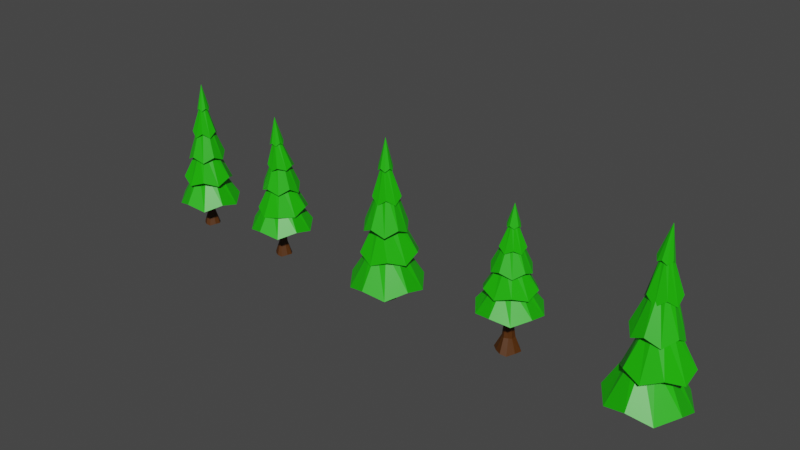 # Source: treesVersion3.blend  (saved by Blender 2.81.16; exported with 4.5.12 LTS)
import bpy
from mathutils import Matrix  # noqa: F401  (used for matrix-valued properties, if any)

bpy.ops.wm.read_factory_settings(use_empty=True)
scene = bpy.context.scene
scene.name = 'Scene'

# ---- collections
col_collection = bpy.data.collections.new('Collection'); scene.collection.children.link(col_collection)

# ---- materials (node trees are filled in below, after node groups)
mat_leafsmaterial1 = bpy.data.materials.new('LeafsMaterial1')
mat_leafsmaterial1.use_transparent_shadow = False
mat_treematerial1 = bpy.data.materials.new('TreeMaterial1')
mat_treematerial1.alpha_threshold = 0.0
mat_treematerial1.use_transparent_shadow = False
mat_treematerial1.line_color = (0.0, 0.0, 0.0, 1.0)

# ---- material node trees
mat_leafsmaterial1.use_nodes = True; mat_leafsmaterial1.node_tree.nodes.clear()
_N = mat_leafsmaterial1.node_tree.nodes; _L = mat_leafsmaterial1.node_tree.links
n0 = _N.new('ShaderNodeOutputMaterial'); n0.name = 'Material Output'; n0.location = (300, 300)
n1 = _N.new('ShaderNodeBsdfPrincipled'); n1.name = 'Principled BSDF'; n1.location = (10, 300)
n1.distribution = 'GGX'
n1.subsurface_method = 'BURLEY'
n1.inputs[0].default_value = (0.07564, 0.02217, 0.0, 1.0)
n1.inputs[3].default_value = 1.45
n1.inputs[27].default_value = (0.0, 0.0, 0.0, 1.0)
n1.inputs[28].default_value = 1.0
_L.new(n1.outputs[0], n0.inputs[0])
n0.is_active_output = True
mat_treematerial1.use_nodes = True; mat_treematerial1.node_tree.nodes.clear()
_N = mat_treematerial1.node_tree.nodes; _L = mat_treematerial1.node_tree.links
n0 = _N.new('ShaderNodeOutputMaterial'); n0.name = 'Material Output'; n0.location = (300, 300)
n1 = _N.new('ShaderNodeBsdfPrincipled'); n1.name = 'Principled BSDF'; n1.location = (10, 300)
n1.distribution = 'GGX'
n1.subsurface_method = 'BURLEY'
n1.inputs[0].default_value = (0.01299, 0.4878, 0.0, 1.0)
n1.inputs[2].default_value = 0.4
n1.inputs[3].default_value = 1.45
n1.inputs[27].default_value = (0.0, 0.0, 0.0, 1.0)
n1.inputs[28].default_value = 1.0
_L.new(n1.outputs[0], n0.inputs[0])
n0.is_active_output = True

# ---- world
world_world = bpy.data.worlds.new('World'); scene.world = world_world
world_world.use_nodes = True; world_world.node_tree.nodes.clear()
_N = world_world.node_tree.nodes; _L = world_world.node_tree.links
n0 = _N.new('ShaderNodeOutputWorld'); n0.name = 'World Output'; n0.location = (300, 300)
n1 = _N.new('ShaderNodeBackground'); n1.name = 'Background'; n1.location = (10, 300)
n1.inputs[0].default_value = (0.05088, 0.05088, 0.05088, 1.0)
_L.new(n1.outputs[0], n0.inputs[0])
n0.is_active_output = True
world_world.color = (0.05088, 0.05088, 0.05088)
world_world.use_sun_shadow = False
world_world.sun_shadow_jitter_overblur = 0.0

# ---- meshes
me_tree19 = bpy.data.meshes.new('tree19')
me_tree19.from_pydata([(0.001014, 0.2914, -0.03689), (1.71e-08, 0.09745, 1.227), (0.1508, 0.2263, -0.0416), (0.05728, 0.07884, 1.227), (0.2853, 0.07837, -0.01539), (0.09268, 0.03011, 1.227), (0.2412, -0.07837, -0.01539), (0.09268, -0.03011, 1.227), (0.1329, -0.2371, -0.05106), (0.05728, -0.07884, 1.227), (-4.935e-09, -0.2806, -0.01539), (8.576e-09, -0.09745, 1.227), (-0.1491, -0.2052, -0.01539), (-0.05728, -0.07884, 1.227), (-0.2755, -0.09306, -0.01539), (-0.09268, -0.03011, 1.227), (-0.2801, 0.09054, -0.03929), (-0.09268, 0.03011, 1.227), (-0.1639, 0.2125, -0.03891), (-0.05728, 0.07884, 1.227), (-0.007209, 0.1536, 0.422), (0.07856, 0.1127, 0.3929), (0.1371, 0.05884, 0.4235), (0.1258, -0.04569, 0.4124), (0.07701, -0.106, 0.4279), (-0.01014, -0.1456, 0.4279), (-0.07701, -0.106, 0.4279), (-0.1246, -0.04049, 0.4279), (-0.1246, 0.04049, 0.4279), (-0.07701, 0.106, 0.4279), (1.757e-08, 0.09405, 0.8842), (0.05528, 0.07609, 0.8842), (0.08944, 0.02906, 0.8842), (0.08944, -0.02906, 0.8842), (0.05528, -0.07609, 0.8842), (9.347e-09, -0.09405, 0.8842), (-0.05528, -0.07609, 0.8842), (-0.08944, -0.02906, 0.8842), (-0.08944, 0.02906, 0.8842), (-0.05528, 0.07609, 0.8842), (0.0, 1.0, 0.8199), (2.98e-08, 0.0, 5.0), (0.5878, 0.809, 1.0), (0.0, 0.0, 5.0), (0.9511, 0.309, 0.8199), (5.96e-08, 0.0, 5.0), (0.9511, -0.309, 1.0), (0.0, 0.0, 5.0), (0.5878, -0.809, 0.8199), (5.96e-08, 0.0, 5.0), (-8.742e-08, -1.0, 1.0), (2.98e-08, 0.0, 5.0), (-0.5878, -0.809, 0.8199), (0.0, 0.0, 5.0), (-0.9511, -0.309, 1.0), (0.0, 0.0, 5.0), (-0.9511, 0.309, 0.8199), (0.0, 0.0, 5.0), (-0.5878, 0.809, 1.0), (5.96e-08, 0.0, 5.0), (5.96e-09, 0.8, 1.837), (1.192e-08, 0.6, 2.42), (1.788e-08, 0.4, 3.4), (2.384e-08, 0.2, 4.11), (0.1176, 0.1618, 4.2), (0.2351, 0.3236, 3.22), (0.3527, 0.4854, 2.6), (0.4702, 0.6472, 1.62), (0.1902, 0.0618, 4.11), (0.3804, 0.1236, 3.4), (0.5706, 0.1854, 2.42), (0.7608, 0.2472, 1.8), (0.1902, -0.0618, 4.2), (0.3804, -0.1236, 3.22), (0.5706, -0.1854, 2.6), (0.7608, -0.2472, 1.62), (0.1176, -0.1618, 4.11), (0.2351, -0.3236, 3.4), (0.3527, -0.4854, 2.42), (0.4702, -0.6472, 1.8), (6.357e-09, -0.2, 4.2), (-1.709e-08, -0.4, 3.22), (-4.053e-08, -0.6, 2.6), (-6.398e-08, -0.8, 1.62), (-0.1176, -0.1618, 4.11), (-0.2351, -0.3236, 3.4), (-0.3527, -0.4854, 2.42), (-0.4702, -0.6472, 1.8), (-0.1902, -0.0618, 4.2), (-0.3804, -0.1236, 3.22), (-0.5706, -0.1854, 2.6), (-0.7608, -0.2472, 1.62), (-0.1902, 0.0618, 4.129), (-0.3804, 0.1236, 3.4), (-0.5706, 0.1854, 2.42), (-0.7608, 0.2472, 1.8), (-0.1176, 0.1618, 4.2), (-0.2351, 0.3236, 3.22), (-0.3527, 0.4854, 2.6), (-0.4702, 0.6472, 1.62), (0.2379, 0.3275, 1.962), (0.385, 0.1251, 1.962), (0.385, -0.1251, 1.962), (0.2379, -0.3275, 1.962), (-2.63e-08, -0.4048, 1.962), (-0.2379, -0.3275, 1.962), (-0.385, -0.1251, 1.962), (-0.385, 0.1251, 1.962), (-0.2379, 0.3275, 1.962), (9.083e-09, 0.4048, 1.962), (1.172e-08, 0.3069, 2.745), (0.1804, 0.2483, 2.745), (0.2919, 0.09483, 2.745), (0.2919, -0.09483, 2.745), (0.1804, -0.2483, 2.745), (-1.511e-08, -0.3069, 2.745), (-0.1804, -0.2483, 2.745), (-0.2919, -0.09483, 2.745), (-0.2919, 0.09483, 2.745), (-0.1804, 0.2483, 2.745), (1.631e-08, 0.2026, 3.645), (0.1191, 0.1639, 3.645), (0.1927, 0.0626, 3.645), (0.1927, -0.0626, 3.645), (0.1191, -0.1639, 3.645), (-1.395e-09, -0.2026, 3.645), (-0.1191, -0.1639, 3.645), (-0.1927, -0.0626, 3.645), (-0.1927, 0.0626, 3.645), (-0.1191, 0.1639, 3.645), (2.286e-08, 0.108, 4.251), (0.06346, 0.08735, 4.251), (0.1027, 0.03336, 4.251), (0.1027, -0.03336, 4.251), (0.06346, -0.08735, 4.251), (1.342e-08, -0.108, 4.251), (-0.06346, -0.08735, 4.251), (-0.1027, -0.03336, 4.251), (-0.1027, 0.03336, 4.251), (-0.06346, 0.08735, 4.251)], [], [(30, 1, 3, 31), (31, 3, 5, 32), (32, 5, 7, 33), (33, 7, 9, 34), (34, 9, 11, 35), (35, 11, 13, 36), (36, 13, 15, 37), (37, 15, 17, 38), (3, 1, 19, 17, 15, 13, 11, 9, 7, 5), (38, 17, 19, 39), (39, 19, 1, 30), (0, 2, 4, 6, 8, 10, 12, 14, 16, 18), (18, 29, 20, 0), (16, 28, 29, 18), (14, 27, 28, 16), (12, 26, 27, 14), (10, 25, 26, 12), (8, 24, 25, 10), (6, 23, 24, 8), (4, 22, 23, 6), (2, 21, 22, 4), (0, 20, 21, 2), (29, 39, 30, 20), (28, 38, 39, 29), (27, 37, 38, 28), (26, 36, 37, 27), (25, 35, 36, 26), (24, 34, 35, 25), (23, 33, 34, 24), (22, 32, 33, 23), (21, 31, 32, 22), (20, 30, 31, 21), (63, 41, 43, 64), (64, 43, 45, 68), (68, 45, 47, 72), (72, 47, 49, 76), (76, 49, 51, 80), (80, 51, 53, 84), (84, 53, 55, 88), (88, 55, 57, 92), (43, 41, 59, 57, 55, 53, 51, 49, 47, 45), (92, 57, 59, 96), (96, 59, 41, 63), (40, 42, 44, 46, 48, 50, 52, 54, 56, 58), (108, 99, 60, 109), (119, 98, 61, 110), (129, 97, 62, 120), (139, 96, 63, 130), (107, 95, 99, 108), (118, 94, 98, 119), (128, 93, 97, 129), (138, 92, 96, 139), (106, 91, 95, 107), (117, 90, 94, 118), (127, 89, 93, 128), (137, 88, 92, 138), (105, 87, 91, 106), (116, 86, 90, 117), (126, 85, 89, 127), (136, 84, 88, 137), (104, 83, 87, 105), (115, 82, 86, 116), (125, 81, 85, 126), (135, 80, 84, 136), (103, 79, 83, 104), (114, 78, 82, 115), (124, 77, 81, 125), (134, 76, 80, 135), (102, 75, 79, 103), (113, 74, 78, 114), (123, 73, 77, 124), (133, 72, 76, 134), (101, 71, 75, 102), (112, 70, 74, 113), (122, 69, 73, 123), (132, 68, 72, 133), (100, 67, 71, 101), (111, 66, 70, 112), (121, 65, 69, 122), (131, 64, 68, 132), (109, 60, 67, 100), (110, 61, 66, 111), (120, 62, 65, 121), (130, 63, 64, 131), (40, 109, 100, 42), (42, 100, 101, 44), (44, 101, 102, 46), (46, 102, 103, 48), (48, 103, 104, 50), (50, 104, 105, 52), (52, 105, 106, 54), (54, 106, 107, 56), (56, 107, 108, 58), (58, 108, 109, 40), (60, 110, 111, 67), (67, 111, 112, 71), (71, 112, 113, 75), (75, 113, 114, 79), (79, 114, 115, 83), (83, 115, 116, 87), (87, 116, 117, 91), (91, 117, 118, 95), (95, 118, 119, 99), (99, 119, 110, 60), (61, 120, 121, 66), (66, 121, 122, 70), (70, 122, 123, 74), (74, 123, 124, 78), (78, 124, 125, 82), (82, 125, 126, 86), (86, 126, 127, 90), (90, 127, 128, 94), (94, 128, 129, 98), (98, 129, 120, 61), (62, 130, 131, 65), (65, 131, 132, 69), (69, 132, 133, 73), (73, 133, 134, 77), (77, 134, 135, 81), (81, 135, 136, 85), (85, 136, 137, 89), (89, 137, 138, 93), (93, 138, 139, 97), (97, 139, 130, 62)])
me_tree19.polygons.foreach_set('material_index', [0, 0, 0, 0, 0, 0, 0, 0, 0, 0, 0, 0, 0, 0, 0, 0, 0, 0, 0, 0, 0, 0, 0, 0, 0, 0, 0, 0, 0, 0, 0, 0, 1, 1, 1, 1, 1, 1, 1, 1, 1, 1, 1, 1, 1, 1, 1, 1, 1, 1, 1, 1, 1, 1, 1, 1, 1, 1, 1, 1, 1, 1, 1, 1, 1, 1, 1, 1, 1, 1, 1, 1, 1, 1, 1, 1, 1, 1, 1, 1, 1, 1, 1, 1, 1, 1, 1, 1, 1, 1, 1, 1, 1, 1, 1, 1, 1, 1, 1, 1, 1, 1, 1, 1, 1, 1, 1, 1, 1, 1, 1, 1, 1, 1, 1, 1, 1, 1, 1, 1, 1, 1, 1, 1])
_uv = me_tree19.uv_layers.new(name='UVMap')
_uv.uv.foreach_set('vector', [1.0, 0.8621, 1.0, 1.0, 0.9, 1.0, 0.9, 0.8621, 0.9, 0.8621, 0.9, 1.0, 0.8, 1.0, 0.8, 0.8621, 0.8, 0.8621, 0.8, 1.0, 0.7, 1.0, 0.7, 0.8621, 0.7, 0.8621, 0.7, 1.0, 0.6, 1.0, 0.6, 0.8621, 0.6, 0.8621, 0.6, 1.0, 0.5, 1.0, 0.5, 0.8621, 0.5, 0.8621, 0.5, 1.0, 0.4, 1.0, 0.4, 0.8621, 0.4, 0.8621, 0.4, 1.0, 0.3, 1.0, 0.3, 0.8621, 0.3, 0.8621, 0.3, 1.0, 0.2, 1.0, 0.2, 0.8621, 0.3911, 0.4442, 0.25, 0.49, 0.1089, 0.4442, 0.02175, 0.3242, 0.02175, 0.1758, 0.1089, 0.05584, 0.25, 0.01, 0.3911, 0.05584, 0.4783, 0.1758, 0.4783, 0.3242, 0.2, 0.8621, 0.2, 1.0, 0.1, 1.0, 0.1, 0.8621, 0.1, 0.8621, 0.1, 1.0, -7.451e-08, 1.0, -7.451e-08, 0.8621, 0.75, 0.49, 0.8911, 0.4442, 0.9783, 0.3242, 0.9783, 0.1758, 0.8911, 0.05584, 0.75, 0.01, 0.6089, 0.05584, 0.5217, 0.1758, 0.5217, 0.3242, 0.6089, 0.4442, 0.1, 0.5, 0.1, 0.6784, -7.451e-08, 0.6784, -7.451e-08, 0.5, 0.2, 0.5, 0.2, 0.6784, 0.1, 0.6784, 0.1, 0.5, 0.3, 0.5, 0.3, 0.6784, 0.2, 0.6784, 0.2, 0.5, 0.4, 0.5, 0.4, 0.6784, 0.3, 0.6784, 0.3, 0.5, 0.5, 0.5, 0.5, 0.6784, 0.4, 0.6784, 0.4, 0.5, 0.6, 0.5, 0.6, 0.6784, 0.5, 0.6784, 0.5, 0.5, 0.7, 0.5, 0.7, 0.6784, 0.6, 0.6784, 0.6, 0.5, 0.8, 0.5, 0.8, 0.6784, 0.7, 0.6784, 0.7, 0.5, 0.9, 0.5, 0.9, 0.6784, 0.8, 0.6784, 0.8, 0.5, 1.0, 0.5, 1.0, 0.6784, 0.9, 0.6784, 0.9, 0.5, 0.1, 0.6784, 0.1, 0.8621, -7.451e-08, 0.8621, -7.451e-08, 0.6784, 0.2, 0.6784, 0.2, 0.8621, 0.1, 0.8621, 0.1, 0.6784, 0.3, 0.6784, 0.3, 0.8621, 0.2, 0.8621, 0.2, 0.6784, 0.4, 0.6784, 0.4, 0.8621, 0.3, 0.8621, 0.3, 0.6784, 0.5, 0.6784, 0.5, 0.8621, 0.4, 0.8621, 0.4, 0.6784, 0.6, 0.6784, 0.6, 0.8621, 0.5, 0.8621, 0.5, 0.6784, 0.7, 0.6784, 0.7, 0.8621, 0.6, 0.8621, 0.6, 0.6784, 0.8, 0.6784, 0.8, 0.8621, 0.7, 0.8621, 0.7, 0.6784, 0.9, 0.6784, 0.9, 0.8621, 0.8, 0.8621, 0.8, 0.6784, 1.0, 0.6784, 1.0, 0.8621, 0.9, 0.8621, 0.9, 0.6784, 1.0, 0.9, 1.0, 1.0, 0.9, 1.0, 0.9, 0.9, 0.9, 0.9, 0.9, 1.0, 0.8, 1.0, 0.8, 0.9, 0.8, 0.9, 0.8, 1.0, 0.7, 1.0, 0.7, 0.9, 0.7, 0.9, 0.7, 1.0, 0.6, 1.0, 0.6, 0.9, 0.6, 0.9, 0.6, 1.0, 0.5, 1.0, 0.5, 0.9, 0.5, 0.9, 0.5, 1.0, 0.4, 1.0, 0.4, 0.9, 0.4, 0.9, 0.4, 1.0, 0.3, 1.0, 0.3, 0.9, 0.3, 0.9, 0.3, 1.0, 0.2, 1.0, 0.2, 0.9, 0.3911, 0.4442, 0.25, 0.49, 0.1089, 0.4442, 0.02175, 0.3242, 0.02175, 0.1758, 0.1089, 0.05584, 0.25, 0.01, 0.3911, 0.05584, 0.4783, 0.1758, 0.4783, 0.3242, 0.2, 0.9, 0.2, 1.0, 0.1, 1.0, 0.1, 0.9, 0.1, 0.9, 0.1, 1.0, -7.451e-08, 1.0, -7.451e-08, 0.9, 0.75, 0.49, 0.8911, 0.4442, 0.9783, 0.3242, 0.9783, 0.1758, 0.8911, 0.05584, 0.75, 0.01, 0.6089, 0.05584, 0.5217, 0.1758, 0.5217, 0.3242, 0.6089, 0.4442, 0.1, 0.5952, 0.1, 0.6, -7.451e-08, 0.6, -7.451e-08, 0.5952, 0.1, 0.6931, 0.1, 0.7, -7.451e-08, 0.7, -7.451e-08, 0.6931, 0.1, 0.7974, 0.1, 0.8, -7.451e-08, 0.8, -7.451e-08, 0.7974, 0.1, 0.892, 0.1, 0.9, -7.451e-08, 0.9, -7.451e-08, 0.892, 0.2, 0.5952, 0.2, 0.6, 0.1, 0.6, 0.1, 0.5952, 0.2, 0.6931, 0.2, 0.7, 0.1, 0.7, 0.1, 0.6931, 0.2, 0.7974, 0.2, 0.8, 0.1, 0.8, 0.1, 0.7974, 0.2, 0.892, 0.2, 0.9, 0.1, 0.9, 0.1, 0.892, 0.3, 0.5952, 0.3, 0.6, 0.2, 0.6, 0.2, 0.5952, 0.3, 0.6931, 0.3, 0.7, 0.2, 0.7, 0.2, 0.6931, 0.3, 0.7974, 0.3, 0.8, 0.2, 0.8, 0.2, 0.7974, 0.3, 0.892, 0.3, 0.9, 0.2, 0.9, 0.2, 0.892, 0.4, 0.5952, 0.4, 0.6, 0.3, 0.6, 0.3, 0.5952, 0.4, 0.6931, 0.4, 0.7, 0.3, 0.7, 0.3, 0.6931, 0.4, 0.7974, 0.4, 0.8, 0.3, 0.8, 0.3, 0.7974, 0.4, 0.892, 0.4, 0.9, 0.3, 0.9, 0.3, 0.892, 0.5, 0.5952, 0.5, 0.6, 0.4, 0.6, 0.4, 0.5952, 0.5, 0.6931, 0.5, 0.7, 0.4, 0.7, 0.4, 0.6931, 0.5, 0.7974, 0.5, 0.8, 0.4, 0.8, 0.4, 0.7974, 0.5, 0.892, 0.5, 0.9, 0.4, 0.9, 0.4, 0.892, 0.6, 0.5952, 0.6, 0.6, 0.5, 0.6, 0.5, 0.5952, 0.6, 0.6931, 0.6, 0.7, 0.5, 0.7, 0.5, 0.6931, 0.6, 0.7974, 0.6, 0.8, 0.5, 0.8, 0.5, 0.7974, 0.6, 0.892, 0.6, 0.9, 0.5, 0.9, 0.5, 0.892, 0.7, 0.5952, 0.7, 0.6, 0.6, 0.6, 0.6, 0.5952, 0.7, 0.6931, 0.7, 0.7, 0.6, 0.7, 0.6, 0.6931, 0.7, 0.7974, 0.7, 0.8, 0.6, 0.8, 0.6, 0.7974, 0.7, 0.892, 0.7, 0.9, 0.6, 0.9, 0.6, 0.892, 0.8, 0.5952, 0.8, 0.6, 0.7, 0.6, 0.7, 0.5952, 0.8, 0.6931, 0.8, 0.7, 0.7, 0.7, 0.7, 0.6931, 0.8, 0.7974, 0.8, 0.8, 0.7, 0.8, 0.7, 0.7974, 0.8, 0.892, 0.8, 0.9, 0.7, 0.9, 0.7, 0.892, 0.9, 0.5952, 0.9, 0.6, 0.8, 0.6, 0.8, 0.5952, 0.9, 0.6931, 0.9, 0.7, 0.8, 0.7, 0.8, 0.6931, 0.9, 0.7974, 0.9, 0.8, 0.8, 0.8, 0.8, 0.7974, 0.9, 0.892, 0.9, 0.9, 0.8, 0.9, 0.8, 0.892, 1.0, 0.5952, 1.0, 0.6, 0.9, 0.6, 0.9, 0.5952, 1.0, 0.6931, 1.0, 0.7, 0.9, 0.7, 0.9, 0.6931, 1.0, 0.7974, 1.0, 0.8, 0.9, 0.8, 0.9, 0.7974, 1.0, 0.892, 1.0, 0.9, 0.9, 0.9, 0.9, 0.892, 1.0, 0.5, 1.0, 0.5952, 0.9, 0.5952, 0.9, 0.5, 0.9, 0.5, 0.9, 0.5952, 0.8, 0.5952, 0.8, 0.5, 0.8, 0.5, 0.8, 0.5952, 0.7, 0.5952, 0.7, 0.5, 0.7, 0.5, 0.7, 0.5952, 0.6, 0.5952, 0.6, 0.5, 0.6, 0.5, 0.6, 0.5952, 0.5, 0.5952, 0.5, 0.5, 0.5, 0.5, 0.5, 0.5952, 0.4, 0.5952, 0.4, 0.5, 0.4, 0.5, 0.4, 0.5952, 0.3, 0.5952, 0.3, 0.5, 0.3, 0.5, 0.3, 0.5952, 0.2, 0.5952, 0.2, 0.5, 0.2, 0.5, 0.2, 0.5952, 0.1, 0.5952, 0.1, 0.5, 0.1, 0.5, 0.1, 0.5952, -7.451e-08, 0.5952, -7.451e-08, 0.5, 1.0, 0.6, 1.0, 0.6931, 0.9, 0.6931, 0.9, 0.6, 0.9, 0.6, 0.9, 0.6931, 0.8, 0.6931, 0.8, 0.6, 0.8, 0.6, 0.8, 0.6931, 0.7, 0.6931, 0.7, 0.6, 0.7, 0.6, 0.7, 0.6931, 0.6, 0.6931, 0.6, 0.6, 0.6, 0.6, 0.6, 0.6931, 0.5, 0.6931, 0.5, 0.6, 0.5, 0.6, 0.5, 0.6931, 0.4, 0.6931, 0.4, 0.6, 0.4, 0.6, 0.4, 0.6931, 0.3, 0.6931, 0.3, 0.6, 0.3, 0.6, 0.3, 0.6931, 0.2, 0.6931, 0.2, 0.6, 0.2, 0.6, 0.2, 0.6931, 0.1, 0.6931, 0.1, 0.6, 0.1, 0.6, 0.1, 0.6931, -7.451e-08, 0.6931, -7.451e-08, 0.6, 1.0, 0.7, 1.0, 0.7974, 0.9, 0.7974, 0.9, 0.7, 0.9, 0.7, 0.9, 0.7974, 0.8, 0.7974, 0.8, 0.7, 0.8, 0.7, 0.8, 0.7974, 0.7, 0.7974, 0.7, 0.7, 0.7, 0.7, 0.7, 0.7974, 0.6, 0.7974, 0.6, 0.7, 0.6, 0.7, 0.6, 0.7974, 0.5, 0.7974, 0.5, 0.7, 0.5, 0.7, 0.5, 0.7974, 0.4, 0.7974, 0.4, 0.7, 0.4, 0.7, 0.4, 0.7974, 0.3, 0.7974, 0.3, 0.7, 0.3, 0.7, 0.3, 0.7974, 0.2, 0.7974, 0.2, 0.7, 0.2, 0.7, 0.2, 0.7974, 0.1, 0.7974, 0.1, 0.7, 0.1, 0.7, 0.1, 0.7974, -7.451e-08, 0.7974, -7.451e-08, 0.7, 1.0, 0.8, 1.0, 0.892, 0.9, 0.892, 0.9, 0.8, 0.9, 0.8, 0.9, 0.892, 0.8, 0.892, 0.8, 0.8, 0.8, 0.8, 0.8, 0.892, 0.7, 0.892, 0.7, 0.8, 0.7, 0.8, 0.7, 0.892, 0.6, 0.892, 0.6, 0.8, 0.6, 0.8, 0.6, 0.892, 0.5, 0.892, 0.5, 0.8, 0.5, 0.8, 0.5, 0.892, 0.4, 0.892, 0.4, 0.8, 0.4, 0.8, 0.4, 0.892, 0.3, 0.892, 0.3, 0.8, 0.3, 0.8, 0.3, 0.892, 0.2, 0.892, 0.2, 0.8, 0.2, 0.8, 0.2, 0.892, 0.1, 0.892, 0.1, 0.8, 0.1, 0.8, 0.1, 0.892, -7.451e-08, 0.892, -7.451e-08, 0.8])
me_tree19.materials.append(mat_leafsmaterial1)
me_tree19.materials.append(mat_treematerial1)
me_tree19.use_remesh_fix_poles = True
me_tree19.use_remesh_preserve_attributes = False
me_tree19.use_mirror_vertex_groups = False
me_tree19.update()
me_tree20 = bpy.data.meshes.new('tree20')
me_tree20.from_pydata([(0.001014, 0.2914, -0.03689), (1.71e-08, 0.09745, 1.227), (0.1508, 0.2263, -0.0416), (0.05728, 0.07884, 1.227), (0.2853, 0.07837, -0.01539), (0.09268, 0.03011, 1.227), (0.2412, -0.07837, -0.01539), (0.09268, -0.03011, 1.227), (0.1329, -0.2371, -0.05106), (0.05728, -0.07884, 1.227), (-4.935e-09, -0.2806, -0.01539), (8.576e-09, -0.09745, 1.227), (-0.1491, -0.2052, -0.01539), (-0.05728, -0.07884, 1.227), (-0.2755, -0.09306, -0.01539), (-0.09268, -0.03011, 1.227), (-0.2801, 0.09054, -0.03929), (-0.09268, 0.03011, 1.227), (-0.1639, 0.2125, -0.03891), (-0.05728, 0.07884, 1.227), (-0.007209, 0.1536, 0.422), (0.07856, 0.1127, 0.3929), (0.1371, 0.05884, 0.4235), (0.1258, -0.04569, 0.4124), (0.07701, -0.106, 0.4279), (-0.01014, -0.1456, 0.4279), (-0.07701, -0.106, 0.4279), (-0.1246, -0.04049, 0.4279), (-0.1246, 0.04049, 0.4279), (-0.07701, 0.106, 0.4279), (1.757e-08, 0.09405, 0.8842), (0.05528, 0.07609, 0.8842), (0.08944, 0.02906, 0.8842), (0.08944, -0.02906, 0.8842), (0.05528, -0.07609, 0.8842), (9.347e-09, -0.09405, 0.8842), (-0.05528, -0.07609, 0.8842), (-0.08944, -0.02906, 0.8842), (-0.08944, 0.02906, 0.8842), (-0.05528, 0.07609, 0.8842), (0.0, 1.0, 0.9592), (-0.01448, -0.08723, 4.766), (0.5878, 0.809, 1.127), (-0.01448, -0.08723, 4.766), (0.9511, 0.309, 0.9592), (-0.01448, -0.08723, 4.766), (0.9511, -0.309, 1.127), (-0.01448, -0.08723, 4.766), (0.5878, -0.809, 0.9592), (-0.01448, -0.08723, 4.766), (-8.743e-08, -1.0, 1.127), (-0.01448, -0.08723, 4.766), (-0.5878, -0.809, 0.9592), (-0.01448, -0.08723, 4.766), (-0.9511, -0.309, 1.127), (-0.01448, -0.08723, 4.766), (-0.9511, 0.309, 0.9592), (-0.01448, -0.08723, 4.766), (-0.5878, 0.809, 1.127), (-0.01448, -0.08723, 4.766), (5.966e-09, 0.8812, 1.809), (-0.01679, 0.6938, 2.224), (0.05777, 0.4397, 3.184), (-0.0243, 0.186, 3.856), (0.1071, 0.1385, 3.946), (0.27, 0.3892, 3.09), (0.3439, 0.5347, 2.446), (0.4702, 0.74, 1.6), (0.1867, 0.03304, 3.847), (0.4425, 0.1189, 3.174), (0.5688, 0.2409, 2.225), (0.7608, 0.3311, 1.748), (0.1877, -0.1091, 3.933), (0.4314, -0.1147, 3.074), (0.5546, -0.1424, 2.465), (0.7608, -0.1532, 1.556), (0.1061, -0.2147, 3.836), (0.267, -0.3644, 3.181), (0.3343, -0.4327, 2.286), (0.4563, -0.6003, 1.609), (-0.02331, -0.2624, 3.928), (0.05158, -0.3896, 3.041), (-0.01594, -0.5568, 2.452), (-0.04501, -0.7581, 1.527), (-0.1547, -0.2149, 3.838), (-0.1932, -0.3221, 3.2), (-0.371, -0.4332, 2.294), (-0.4702, -0.5621, 1.704), (-0.2343, -0.1094, 3.937), (-0.3282, -0.1125, 3.034), (-0.5865, -0.1432, 2.479), (-0.7608, -0.1532, 1.556), (-0.2351, 0.0317, 3.871), (-0.3383, 0.125, 3.214), (-0.5889, 0.2365, 2.33), (-0.7608, 0.3311, 1.748), (-0.1537, 0.1384, 3.949), (-0.1832, 0.3337, 3.064), (-0.3686, 0.5268, 2.509), (-0.4702, 0.74, 1.6), (0.2379, 0.3275, 2.025), (0.385, 0.1251, 2.025), (0.385, -0.1251, 2.025), (0.2379, -0.3275, 2.025), (-2.631e-08, -0.4048, 2.025), (-0.2379, -0.3275, 2.025), (-0.385, -0.1251, 2.025), (-0.385, 0.1251, 2.025), (-0.2379, 0.3275, 2.025), (9.08e-09, 0.4048, 2.025), (1.173e-08, 0.3412, 2.631), (0.1804, 0.2827, 2.628), (0.2919, 0.1295, 2.621), (0.2919, -0.05994, 2.612), (0.1804, -0.2132, 2.604), (-1.51e-08, -0.2717, 2.601), (-0.1804, -0.2132, 2.604), (-0.2919, -0.05994, 2.612), (-0.2919, 0.1295, 2.621), (-0.1804, 0.2827, 2.628), (0.02778, 0.1899, 3.466), (0.1467, 0.1509, 3.47), (0.2201, 0.04954, 3.469), (0.2201, -0.07548, 3.463), (0.117, -0.1759, 3.446), (0.02778, -0.2147, 3.446), (-0.09111, -0.1757, 3.442), (-0.1646, -0.07436, 3.443), (-0.1646, 0.05067, 3.449), (-0.09111, 0.1516, 3.458), (-0.02275, 0.0759, 3.997), (0.04766, 0.05309, 3.995), (0.09643, -0.01102, 4.026), (0.09643, -0.07766, 4.023), (0.05727, -0.1315, 4.018), (-0.006092, -0.1519, 4.014), (-0.06946, -0.1311, 4.011), (-0.1367, -0.08074, 3.99), (-0.1367, -0.006816, 3.994), (-0.09315, 0.05302, 3.997)], [], [(30, 1, 3, 31), (31, 3, 5, 32), (32, 5, 7, 33), (33, 7, 9, 34), (34, 9, 11, 35), (35, 11, 13, 36), (36, 13, 15, 37), (37, 15, 17, 38), (3, 1, 19, 17, 15, 13, 11, 9, 7, 5), (38, 17, 19, 39), (39, 19, 1, 30), (0, 2, 4, 6, 8, 10, 12, 14, 16, 18), (18, 29, 20, 0), (16, 28, 29, 18), (14, 27, 28, 16), (12, 26, 27, 14), (10, 25, 26, 12), (8, 24, 25, 10), (6, 23, 24, 8), (4, 22, 23, 6), (2, 21, 22, 4), (0, 20, 21, 2), (29, 39, 30, 20), (28, 38, 39, 29), (27, 37, 38, 28), (26, 36, 37, 27), (25, 35, 36, 26), (24, 34, 35, 25), (23, 33, 34, 24), (22, 32, 33, 23), (21, 31, 32, 22), (20, 30, 31, 21), (63, 41, 43, 64), (64, 43, 45, 68), (68, 45, 47, 72), (72, 47, 49, 76), (76, 49, 51, 80), (80, 51, 53, 84), (84, 53, 55, 88), (88, 55, 57, 92), (43, 41, 59, 57, 55, 53, 51, 49, 47, 45), (92, 57, 59, 96), (96, 59, 41, 63), (40, 42, 44, 46, 48, 50, 52, 54, 56, 58), (108, 99, 60, 109), (119, 98, 61, 110), (129, 97, 62, 120), (139, 96, 63, 130), (107, 95, 99, 108), (118, 94, 98, 119), (128, 93, 97, 129), (138, 92, 96, 139), (106, 91, 95, 107), (117, 90, 94, 118), (127, 89, 93, 128), (137, 88, 92, 138), (105, 87, 91, 106), (116, 86, 90, 117), (126, 85, 89, 127), (136, 84, 88, 137), (104, 83, 87, 105), (115, 82, 86, 116), (125, 81, 85, 126), (135, 80, 84, 136), (103, 79, 83, 104), (114, 78, 82, 115), (124, 77, 81, 125), (134, 76, 80, 135), (102, 75, 79, 103), (113, 74, 78, 114), (123, 73, 77, 124), (133, 72, 76, 134), (101, 71, 75, 102), (112, 70, 74, 113), (122, 69, 73, 123), (132, 68, 72, 133), (100, 67, 71, 101), (111, 66, 70, 112), (121, 65, 69, 122), (131, 64, 68, 132), (109, 60, 67, 100), (110, 61, 66, 111), (120, 62, 65, 121), (130, 63, 64, 131), (40, 109, 100, 42), (42, 100, 101, 44), (44, 101, 102, 46), (46, 102, 103, 48), (48, 103, 104, 50), (50, 104, 105, 52), (52, 105, 106, 54), (54, 106, 107, 56), (56, 107, 108, 58), (58, 108, 109, 40), (60, 110, 111, 67), (67, 111, 112, 71), (71, 112, 113, 75), (75, 113, 114, 79), (79, 114, 115, 83), (83, 115, 116, 87), (87, 116, 117, 91), (91, 117, 118, 95), (95, 118, 119, 99), (99, 119, 110, 60), (61, 120, 121, 66), (66, 121, 122, 70), (70, 122, 123, 74), (74, 123, 124, 78), (78, 124, 125, 82), (82, 125, 126, 86), (86, 126, 127, 90), (90, 127, 128, 94), (94, 128, 129, 98), (98, 129, 120, 61), (62, 130, 131, 65), (65, 131, 132, 69), (69, 132, 133, 73), (73, 133, 134, 77), (77, 134, 135, 81), (81, 135, 136, 85), (85, 136, 137, 89), (89, 137, 138, 93), (93, 138, 139, 97), (97, 139, 130, 62)])
me_tree20.polygons.foreach_set('material_index', [0, 0, 0, 0, 0, 0, 0, 0, 0, 0, 0, 0, 0, 0, 0, 0, 0, 0, 0, 0, 0, 0, 0, 0, 0, 0, 0, 0, 0, 0, 0, 0, 1, 1, 1, 1, 1, 1, 1, 1, 1, 1, 1, 1, 1, 1, 1, 1, 1, 1, 1, 1, 1, 1, 1, 1, 1, 1, 1, 1, 1, 1, 1, 1, 1, 1, 1, 1, 1, 1, 1, 1, 1, 1, 1, 1, 1, 1, 1, 1, 1, 1, 1, 1, 1, 1, 1, 1, 1, 1, 1, 1, 1, 1, 1, 1, 1, 1, 1, 1, 1, 1, 1, 1, 1, 1, 1, 1, 1, 1, 1, 1, 1, 1, 1, 1, 1, 1, 1, 1, 1, 1, 1, 1])
_uv = me_tree20.uv_layers.new(name='UVMap')
_uv.uv.foreach_set('vector', [1.0, 0.8621, 1.0, 1.0, 0.9, 1.0, 0.9, 0.8621, 0.9, 0.8621, 0.9, 1.0, 0.8, 1.0, 0.8, 0.8621, 0.8, 0.8621, 0.8, 1.0, 0.7, 1.0, 0.7, 0.8621, 0.7, 0.8621, 0.7, 1.0, 0.6, 1.0, 0.6, 0.8621, 0.6, 0.8621, 0.6, 1.0, 0.5, 1.0, 0.5, 0.8621, 0.5, 0.8621, 0.5, 1.0, 0.4, 1.0, 0.4, 0.8621, 0.4, 0.8621, 0.4, 1.0, 0.3, 1.0, 0.3, 0.8621, 0.3, 0.8621, 0.3, 1.0, 0.2, 1.0, 0.2, 0.8621, 0.3911, 0.4442, 0.25, 0.49, 0.1089, 0.4442, 0.02175, 0.3242, 0.02175, 0.1758, 0.1089, 0.05584, 0.25, 0.01, 0.3911, 0.05584, 0.4783, 0.1758, 0.4783, 0.3242, 0.2, 0.8621, 0.2, 1.0, 0.1, 1.0, 0.1, 0.8621, 0.1, 0.8621, 0.1, 1.0, -7.451e-08, 1.0, -7.451e-08, 0.8621, 0.75, 0.49, 0.8911, 0.4442, 0.9783, 0.3242, 0.9783, 0.1758, 0.8911, 0.05584, 0.75, 0.01, 0.6089, 0.05584, 0.5217, 0.1758, 0.5217, 0.3242, 0.6089, 0.4442, 0.1, 0.5, 0.1, 0.6784, -7.451e-08, 0.6784, -7.451e-08, 0.5, 0.2, 0.5, 0.2, 0.6784, 0.1, 0.6784, 0.1, 0.5, 0.3, 0.5, 0.3, 0.6784, 0.2, 0.6784, 0.2, 0.5, 0.4, 0.5, 0.4, 0.6784, 0.3, 0.6784, 0.3, 0.5, 0.5, 0.5, 0.5, 0.6784, 0.4, 0.6784, 0.4, 0.5, 0.6, 0.5, 0.6, 0.6784, 0.5, 0.6784, 0.5, 0.5, 0.7, 0.5, 0.7, 0.6784, 0.6, 0.6784, 0.6, 0.5, 0.8, 0.5, 0.8, 0.6784, 0.7, 0.6784, 0.7, 0.5, 0.9, 0.5, 0.9, 0.6784, 0.8, 0.6784, 0.8, 0.5, 1.0, 0.5, 1.0, 0.6784, 0.9, 0.6784, 0.9, 0.5, 0.1, 0.6784, 0.1, 0.8621, -7.451e-08, 0.8621, -7.451e-08, 0.6784, 0.2, 0.6784, 0.2, 0.8621, 0.1, 0.8621, 0.1, 0.6784, 0.3, 0.6784, 0.3, 0.8621, 0.2, 0.8621, 0.2, 0.6784, 0.4, 0.6784, 0.4, 0.8621, 0.3, 0.8621, 0.3, 0.6784, 0.5, 0.6784, 0.5, 0.8621, 0.4, 0.8621, 0.4, 0.6784, 0.6, 0.6784, 0.6, 0.8621, 0.5, 0.8621, 0.5, 0.6784, 0.7, 0.6784, 0.7, 0.8621, 0.6, 0.8621, 0.6, 0.6784, 0.8, 0.6784, 0.8, 0.8621, 0.7, 0.8621, 0.7, 0.6784, 0.9, 0.6784, 0.9, 0.8621, 0.8, 0.8621, 0.8, 0.6784, 1.0, 0.6784, 1.0, 0.8621, 0.9, 0.8621, 0.9, 0.6784, 1.0, 0.9, 1.0, 1.0, 0.9, 1.0, 0.9, 0.9, 0.9, 0.9, 0.9, 1.0, 0.8, 1.0, 0.8, 0.9, 0.8, 0.9, 0.8, 1.0, 0.7, 1.0, 0.7, 0.9, 0.7, 0.9, 0.7, 1.0, 0.6, 1.0, 0.6, 0.9, 0.6, 0.9, 0.6, 1.0, 0.5, 1.0, 0.5, 0.9, 0.5, 0.9, 0.5, 1.0, 0.4, 1.0, 0.4, 0.9, 0.4, 0.9, 0.4, 1.0, 0.3, 1.0, 0.3, 0.9, 0.3, 0.9, 0.3, 1.0, 0.2, 1.0, 0.2, 0.9, 0.3911, 0.4442, 0.25, 0.49, 0.1089, 0.4442, 0.02175, 0.3242, 0.02175, 0.1758, 0.1089, 0.05584, 0.25, 0.01, 0.3911, 0.05584, 0.4783, 0.1758, 0.4783, 0.3242, 0.2, 0.9, 0.2, 1.0, 0.1, 1.0, 0.1, 0.9, 0.1, 0.9, 0.1, 1.0, -7.451e-08, 1.0, -7.451e-08, 0.9, 0.75, 0.49, 0.8911, 0.4442, 0.9783, 0.3242, 0.9783, 0.1758, 0.8911, 0.05584, 0.75, 0.01, 0.6089, 0.05584, 0.5217, 0.1758, 0.5217, 0.3242, 0.6089, 0.4442, 0.1, 0.5952, 0.1, 0.6, -7.451e-08, 0.6, -7.451e-08, 0.5952, 0.1, 0.6931, 0.1, 0.7, -7.451e-08, 0.7, -7.451e-08, 0.6931, 0.1, 0.7974, 0.1, 0.8, -7.451e-08, 0.8, -7.451e-08, 0.7974, 0.1, 0.892, 0.1, 0.9, -7.451e-08, 0.9, -7.451e-08, 0.892, 0.2, 0.5952, 0.2, 0.6, 0.1, 0.6, 0.1, 0.5952, 0.2, 0.6931, 0.2, 0.7, 0.1, 0.7, 0.1, 0.6931, 0.2, 0.7974, 0.2, 0.8, 0.1, 0.8, 0.1, 0.7974, 0.2, 0.892, 0.2, 0.9, 0.1, 0.9, 0.1, 0.892, 0.3, 0.5952, 0.3, 0.6, 0.2, 0.6, 0.2, 0.5952, 0.3, 0.6931, 0.3, 0.7, 0.2, 0.7, 0.2, 0.6931, 0.3, 0.7974, 0.3, 0.8, 0.2, 0.8, 0.2, 0.7974, 0.3, 0.892, 0.3, 0.9, 0.2, 0.9, 0.2, 0.892, 0.4, 0.5952, 0.4, 0.6, 0.3, 0.6, 0.3, 0.5952, 0.4, 0.6931, 0.4, 0.7, 0.3, 0.7, 0.3, 0.6931, 0.4, 0.7974, 0.4, 0.8, 0.3, 0.8, 0.3, 0.7974, 0.4, 0.892, 0.4, 0.9, 0.3, 0.9, 0.3, 0.892, 0.5, 0.5952, 0.5, 0.6, 0.4, 0.6, 0.4, 0.5952, 0.5, 0.6931, 0.5, 0.7, 0.4, 0.7, 0.4, 0.6931, 0.5, 0.7974, 0.5, 0.8, 0.4, 0.8, 0.4, 0.7974, 0.5, 0.892, 0.5, 0.9, 0.4, 0.9, 0.4, 0.892, 0.6, 0.5952, 0.6, 0.6, 0.5, 0.6, 0.5, 0.5952, 0.6, 0.6931, 0.6, 0.7, 0.5, 0.7, 0.5, 0.6931, 0.6, 0.7974, 0.6, 0.8, 0.5, 0.8, 0.5, 0.7974, 0.6, 0.892, 0.6, 0.9, 0.5, 0.9, 0.5, 0.892, 0.7, 0.5952, 0.7, 0.6, 0.6, 0.6, 0.6, 0.5952, 0.7, 0.6931, 0.7, 0.7, 0.6, 0.7, 0.6, 0.6931, 0.7, 0.7974, 0.7, 0.8, 0.6, 0.8, 0.6, 0.7974, 0.7, 0.892, 0.7, 0.9, 0.6, 0.9, 0.6, 0.892, 0.8, 0.5952, 0.8, 0.6, 0.7, 0.6, 0.7, 0.5952, 0.8, 0.6931, 0.8, 0.7, 0.7, 0.7, 0.7, 0.6931, 0.8, 0.7974, 0.8, 0.8, 0.7, 0.8, 0.7, 0.7974, 0.8, 0.892, 0.8, 0.9, 0.7, 0.9, 0.7, 0.892, 0.9, 0.5952, 0.9, 0.6, 0.8, 0.6, 0.8, 0.5952, 0.9, 0.6931, 0.9, 0.7, 0.8, 0.7, 0.8, 0.6931, 0.9, 0.7974, 0.9, 0.8, 0.8, 0.8, 0.8, 0.7974, 0.9, 0.892, 0.9, 0.9, 0.8, 0.9, 0.8, 0.892, 1.0, 0.5952, 1.0, 0.6, 0.9, 0.6, 0.9, 0.5952, 1.0, 0.6931, 1.0, 0.7, 0.9, 0.7, 0.9, 0.6931, 1.0, 0.7974, 1.0, 0.8, 0.9, 0.8, 0.9, 0.7974, 1.0, 0.892, 1.0, 0.9, 0.9, 0.9, 0.9, 0.892, 1.0, 0.5, 1.0, 0.5952, 0.9, 0.5952, 0.9, 0.5, 0.9, 0.5, 0.9, 0.5952, 0.8, 0.5952, 0.8, 0.5, 0.8, 0.5, 0.8, 0.5952, 0.7, 0.5952, 0.7, 0.5, 0.7, 0.5, 0.7, 0.5952, 0.6, 0.5952, 0.6, 0.5, 0.6, 0.5, 0.6, 0.5952, 0.5, 0.5952, 0.5, 0.5, 0.5, 0.5, 0.5, 0.5952, 0.4, 0.5952, 0.4, 0.5, 0.4, 0.5, 0.4, 0.5952, 0.3, 0.5952, 0.3, 0.5, 0.3, 0.5, 0.3, 0.5952, 0.2, 0.5952, 0.2, 0.5, 0.2, 0.5, 0.2, 0.5952, 0.1, 0.5952, 0.1, 0.5, 0.1, 0.5, 0.1, 0.5952, -7.451e-08, 0.5952, -7.451e-08, 0.5, 1.0, 0.6, 1.0, 0.6931, 0.9, 0.6931, 0.9, 0.6, 0.9, 0.6, 0.9, 0.6931, 0.8, 0.6931, 0.8, 0.6, 0.8, 0.6, 0.8, 0.6931, 0.7, 0.6931, 0.7, 0.6, 0.7, 0.6, 0.7, 0.6931, 0.6, 0.6931, 0.6, 0.6, 0.6, 0.6, 0.6, 0.6931, 0.5, 0.6931, 0.5, 0.6, 0.5, 0.6, 0.5, 0.6931, 0.4, 0.6931, 0.4, 0.6, 0.4, 0.6, 0.4, 0.6931, 0.3, 0.6931, 0.3, 0.6, 0.3, 0.6, 0.3, 0.6931, 0.2, 0.6931, 0.2, 0.6, 0.2, 0.6, 0.2, 0.6931, 0.1, 0.6931, 0.1, 0.6, 0.1, 0.6, 0.1, 0.6931, -7.451e-08, 0.6931, -7.451e-08, 0.6, 1.0, 0.7, 1.0, 0.7974, 0.9, 0.7974, 0.9, 0.7, 0.9, 0.7, 0.9, 0.7974, 0.8, 0.7974, 0.8, 0.7, 0.8, 0.7, 0.8, 0.7974, 0.7, 0.7974, 0.7, 0.7, 0.7, 0.7, 0.7, 0.7974, 0.6, 0.7974, 0.6, 0.7, 0.6, 0.7, 0.6, 0.7974, 0.5, 0.7974, 0.5, 0.7, 0.5, 0.7, 0.5, 0.7974, 0.4, 0.7974, 0.4, 0.7, 0.4, 0.7, 0.4, 0.7974, 0.3, 0.7974, 0.3, 0.7, 0.3, 0.7, 0.3, 0.7974, 0.2, 0.7974, 0.2, 0.7, 0.2, 0.7, 0.2, 0.7974, 0.1, 0.7974, 0.1, 0.7, 0.1, 0.7, 0.1, 0.7974, -7.451e-08, 0.7974, -7.451e-08, 0.7, 1.0, 0.8, 1.0, 0.892, 0.9, 0.892, 0.9, 0.8, 0.9, 0.8, 0.9, 0.892, 0.8, 0.892, 0.8, 0.8, 0.8, 0.8, 0.8, 0.892, 0.7, 0.892, 0.7, 0.8, 0.7, 0.8, 0.7, 0.892, 0.6, 0.892, 0.6, 0.8, 0.6, 0.8, 0.6, 0.892, 0.5, 0.892, 0.5, 0.8, 0.5, 0.8, 0.5, 0.892, 0.4, 0.892, 0.4, 0.8, 0.4, 0.8, 0.4, 0.892, 0.3, 0.892, 0.3, 0.8, 0.3, 0.8, 0.3, 0.892, 0.2, 0.892, 0.2, 0.8, 0.2, 0.8, 0.2, 0.892, 0.1, 0.892, 0.1, 0.8, 0.1, 0.8, 0.1, 0.892, -7.451e-08, 0.892, -7.451e-08, 0.8])
me_tree20.materials.append(mat_leafsmaterial1)
me_tree20.materials.append(mat_treematerial1)
me_tree20.use_remesh_fix_poles = True
me_tree20.use_remesh_preserve_attributes = False
me_tree20.use_mirror_vertex_groups = False
me_tree20.update()
me_tree21 = bpy.data.meshes.new('tree21')
me_tree21.from_pydata([(0.001014, 0.2914, -0.03689), (1.71e-08, 0.09745, 1.227), (0.1508, 0.2263, -0.0416), (0.05728, 0.07884, 1.227), (0.2853, 0.07837, -0.01539), (0.09268, 0.03011, 1.227), (0.2412, -0.07837, -0.01539), (0.09268, -0.03011, 1.227), (0.1329, -0.2371, -0.05106), (0.05728, -0.07884, 1.227), (-4.935e-09, -0.2806, -0.01539), (8.576e-09, -0.09745, 1.227), (-0.1491, -0.2052, -0.01539), (-0.05728, -0.07884, 1.227), (-0.2755, -0.09306, -0.01539), (-0.09268, -0.03011, 1.227), (-0.2801, 0.09054, -0.03929), (-0.09268, 0.03011, 1.227), (-0.1639, 0.2125, -0.03891), (-0.05728, 0.07884, 1.227), (-0.007209, 0.1536, 0.422), (0.07856, 0.1127, 0.3929), (0.1371, 0.05884, 0.4235), (0.1258, -0.04569, 0.4124), (0.07701, -0.106, 0.4279), (-0.01014, -0.1456, 0.4279), (-0.07701, -0.106, 0.4279), (-0.1246, -0.04049, 0.4279), (-0.1246, 0.04049, 0.4279), (-0.07701, 0.106, 0.4279), (1.757e-08, 0.09405, 0.8842), (0.05528, 0.07609, 0.8842), (0.08944, 0.02906, 0.8842), (0.08944, -0.02906, 0.8842), (0.05528, -0.07609, 0.8842), (9.347e-09, -0.09405, 0.8842), (-0.05528, -0.07609, 0.8842), (-0.08944, -0.02906, 0.8842), (-0.08944, 0.02906, 0.8842), (-0.05528, 0.07609, 0.8842), (7.425e-08, 1.156, 0.4773), (5.38e-08, -0.04587, 5.273), (0.6793, 0.935, 0.6854), (1.998e-08, -0.04587, 5.273), (1.099, 0.3571, 0.4773), (8.762e-08, -0.04587, 5.273), (1.099, -0.3571, 0.6854), (1.998e-08, -0.04587, 5.273), (0.6793, -0.935, 0.4773), (8.762e-08, -0.04587, 5.273), (-2.679e-08, -1.156, 0.6854), (5.38e-08, -0.04587, 5.273), (-0.6793, -0.935, 0.4773), (1.998e-08, -0.04587, 5.273), (-1.099, -0.3571, 0.6854), (1.998e-08, -0.04587, 5.273), (-1.099, 0.3571, 0.4773), (1.998e-08, -0.04587, 5.273), (-0.6793, 0.935, 0.6854), (8.762e-08, -0.04587, 5.273), (2.649e-08, 1.014, 1.745), (3.325e-08, 0.6399, 2.341), (4.009e-08, 0.4692, 3.483), (4.649e-08, 0.1727, 4.262), (0.1333, 0.1302, 4.364), (0.2667, 0.3934, 3.275), (0.4, 0.5117, 2.547), (0.5334, 0.8563, 1.489), (0.2157, 0.01595, 4.263), (0.4315, 0.1561, 3.467), (0.6472, 0.1697, 2.345), (0.863, 0.391, 1.665), (0.2157, -0.1234, 4.366), (0.4315, -0.1132, 3.248), (0.6472, -0.2492, 2.553), (0.863, -0.1564, 1.427), (0.1333, -0.2377, 4.265), (0.2667, -0.3505, 3.44), (0.4, -0.5912, 2.352), (0.5334, -0.6216, 1.604), (2.729e-08, -0.2802, 4.368), (3.29e-10, -0.4262, 3.232), (-2.625e-08, -0.7194, 2.557), (-5.284e-08, -0.7822, 1.389), (-0.1333, -0.2377, 4.265), (-0.2667, -0.3505, 3.44), (-0.4, -0.5912, 2.352), (-0.5334, -0.6216, 1.604), (-0.2157, -0.1234, 4.366), (-0.4315, -0.1132, 3.248), (-0.6472, -0.2492, 2.553), (-0.863, -0.1564, 1.427), (-0.2157, 0.01613, 4.285), (-0.4315, 0.1561, 3.467), (-0.6472, 0.1697, 2.345), (-0.863, 0.391, 1.665), (-0.1333, 0.1302, 4.364), (-0.2667, 0.3934, 3.275), (-0.4, 0.5117, 2.547), (-0.5334, 0.8563, 1.489), (0.275, 0.3784, 1.797), (0.4449, 0.1446, 1.797), (0.4449, -0.1446, 1.797), (0.275, -0.3784, 1.797), (4.385e-08, -0.4678, 1.797), (-0.275, -0.3784, 1.797), (-0.4449, -0.1446, 1.797), (-0.4449, 0.1446, 1.797), (-0.275, 0.3784, 1.797), (8.475e-08, 0.4678, 1.797), (3.302e-08, 0.3936, 2.739), (0.2046, 0.3272, 2.735), (0.331, 0.1535, 2.724), (0.331, -0.06119, 2.711), (0.2046, -0.2349, 2.701), (2.588e-09, -0.3013, 2.697), (-0.2046, -0.2349, 2.701), (-0.331, -0.06119, 2.711), (-0.331, 0.1535, 2.724), (-0.2046, 0.3272, 2.735), (3.826e-08, 0.2309, 3.749), (0.1351, 0.1871, 3.747), (0.2185, 0.07233, 3.741), (0.2185, -0.06948, 3.734), (0.1351, -0.2147, 3.738), (1.815e-08, -0.228, 3.725), (-0.1351, -0.1842, 3.728), (-0.2185, -0.06948, 3.734), (-0.2185, 0.07233, 3.741), (-0.1351, 0.1871, 3.747), (4.557e-08, 0.06962, 4.422), (0.07198, 0.04623, 4.423), (0.1165, 0.003065, 4.425), (0.1165, -0.07252, 4.421), (0.07198, -0.1337, 4.418), (3.506e-08, -0.157, 4.417), (-0.07198, -0.1337, 4.418), (-0.1165, -0.09068, 4.424), (-0.1165, -0.015, 4.423), (-0.07198, 0.04623, 4.423)], [], [(30, 1, 3, 31), (31, 3, 5, 32), (32, 5, 7, 33), (33, 7, 9, 34), (34, 9, 11, 35), (35, 11, 13, 36), (36, 13, 15, 37), (37, 15, 17, 38), (3, 1, 19, 17, 15, 13, 11, 9, 7, 5), (38, 17, 19, 39), (39, 19, 1, 30), (0, 2, 4, 6, 8, 10, 12, 14, 16, 18), (18, 29, 20, 0), (16, 28, 29, 18), (14, 27, 28, 16), (12, 26, 27, 14), (10, 25, 26, 12), (8, 24, 25, 10), (6, 23, 24, 8), (4, 22, 23, 6), (2, 21, 22, 4), (0, 20, 21, 2), (29, 39, 30, 20), (28, 38, 39, 29), (27, 37, 38, 28), (26, 36, 37, 27), (25, 35, 36, 26), (24, 34, 35, 25), (23, 33, 34, 24), (22, 32, 33, 23), (21, 31, 32, 22), (20, 30, 31, 21), (63, 41, 43, 64), (64, 43, 45, 68), (68, 45, 47, 72), (72, 47, 49, 76), (76, 49, 51, 80), (80, 51, 53, 84), (84, 53, 55, 88), (88, 55, 57, 92), (43, 41, 59, 57, 55, 53, 51, 49, 47, 45), (92, 57, 59, 96), (96, 59, 41, 63), (40, 42, 44, 46, 48, 50, 52, 54, 56, 58), (108, 99, 60, 109), (119, 98, 61, 110), (129, 97, 62, 120), (139, 96, 63, 130), (107, 95, 99, 108), (118, 94, 98, 119), (128, 93, 97, 129), (138, 92, 96, 139), (106, 91, 95, 107), (117, 90, 94, 118), (127, 89, 93, 128), (137, 88, 92, 138), (105, 87, 91, 106), (116, 86, 90, 117), (126, 85, 89, 127), (136, 84, 88, 137), (104, 83, 87, 105), (115, 82, 86, 116), (125, 81, 85, 126), (135, 80, 84, 136), (103, 79, 83, 104), (114, 78, 82, 115), (124, 77, 81, 125), (134, 76, 80, 135), (102, 75, 79, 103), (113, 74, 78, 114), (123, 73, 77, 124), (133, 72, 76, 134), (101, 71, 75, 102), (112, 70, 74, 113), (122, 69, 73, 123), (132, 68, 72, 133), (100, 67, 71, 101), (111, 66, 70, 112), (121, 65, 69, 122), (131, 64, 68, 132), (109, 60, 67, 100), (110, 61, 66, 111), (120, 62, 65, 121), (130, 63, 64, 131), (40, 109, 100, 42), (42, 100, 101, 44), (44, 101, 102, 46), (46, 102, 103, 48), (48, 103, 104, 50), (50, 104, 105, 52), (52, 105, 106, 54), (54, 106, 107, 56), (56, 107, 108, 58), (58, 108, 109, 40), (60, 110, 111, 67), (67, 111, 112, 71), (71, 112, 113, 75), (75, 113, 114, 79), (79, 114, 115, 83), (83, 115, 116, 87), (87, 116, 117, 91), (91, 117, 118, 95), (95, 118, 119, 99), (99, 119, 110, 60), (61, 120, 121, 66), (66, 121, 122, 70), (70, 122, 123, 74), (74, 123, 124, 78), (78, 124, 125, 82), (82, 125, 126, 86), (86, 126, 127, 90), (90, 127, 128, 94), (94, 128, 129, 98), (98, 129, 120, 61), (62, 130, 131, 65), (65, 131, 132, 69), (69, 132, 133, 73), (73, 133, 134, 77), (77, 134, 135, 81), (81, 135, 136, 85), (85, 136, 137, 89), (89, 137, 138, 93), (93, 138, 139, 97), (97, 139, 130, 62)])
me_tree21.polygons.foreach_set('material_index', [0, 0, 0, 0, 0, 0, 0, 0, 0, 0, 0, 0, 0, 0, 0, 0, 0, 0, 0, 0, 0, 0, 0, 0, 0, 0, 0, 0, 0, 0, 0, 0, 1, 1, 1, 1, 1, 1, 1, 1, 1, 1, 1, 1, 1, 1, 1, 1, 1, 1, 1, 1, 1, 1, 1, 1, 1, 1, 1, 1, 1, 1, 1, 1, 1, 1, 1, 1, 1, 1, 1, 1, 1, 1, 1, 1, 1, 1, 1, 1, 1, 1, 1, 1, 1, 1, 1, 1, 1, 1, 1, 1, 1, 1, 1, 1, 1, 1, 1, 1, 1, 1, 1, 1, 1, 1, 1, 1, 1, 1, 1, 1, 1, 1, 1, 1, 1, 1, 1, 1, 1, 1, 1, 1])
_uv = me_tree21.uv_layers.new(name='UVMap')
_uv.uv.foreach_set('vector', [1.0, 0.8621, 1.0, 1.0, 0.9, 1.0, 0.9, 0.8621, 0.9, 0.8621, 0.9, 1.0, 0.8, 1.0, 0.8, 0.8621, 0.8, 0.8621, 0.8, 1.0, 0.7, 1.0, 0.7, 0.8621, 0.7, 0.8621, 0.7, 1.0, 0.6, 1.0, 0.6, 0.8621, 0.6, 0.8621, 0.6, 1.0, 0.5, 1.0, 0.5, 0.8621, 0.5, 0.8621, 0.5, 1.0, 0.4, 1.0, 0.4, 0.8621, 0.4, 0.8621, 0.4, 1.0, 0.3, 1.0, 0.3, 0.8621, 0.3, 0.8621, 0.3, 1.0, 0.2, 1.0, 0.2, 0.8621, 0.3911, 0.4442, 0.25, 0.49, 0.1089, 0.4442, 0.02175, 0.3242, 0.02175, 0.1758, 0.1089, 0.05584, 0.25, 0.01, 0.3911, 0.05584, 0.4783, 0.1758, 0.4783, 0.3242, 0.2, 0.8621, 0.2, 1.0, 0.1, 1.0, 0.1, 0.8621, 0.1, 0.8621, 0.1, 1.0, -7.451e-08, 1.0, -7.451e-08, 0.8621, 0.75, 0.49, 0.8911, 0.4442, 0.9783, 0.3242, 0.9783, 0.1758, 0.8911, 0.05584, 0.75, 0.01, 0.6089, 0.05584, 0.5217, 0.1758, 0.5217, 0.3242, 0.6089, 0.4442, 0.1, 0.5, 0.1, 0.6784, -7.451e-08, 0.6784, -7.451e-08, 0.5, 0.2, 0.5, 0.2, 0.6784, 0.1, 0.6784, 0.1, 0.5, 0.3, 0.5, 0.3, 0.6784, 0.2, 0.6784, 0.2, 0.5, 0.4, 0.5, 0.4, 0.6784, 0.3, 0.6784, 0.3, 0.5, 0.5, 0.5, 0.5, 0.6784, 0.4, 0.6784, 0.4, 0.5, 0.6, 0.5, 0.6, 0.6784, 0.5, 0.6784, 0.5, 0.5, 0.7, 0.5, 0.7, 0.6784, 0.6, 0.6784, 0.6, 0.5, 0.8, 0.5, 0.8, 0.6784, 0.7, 0.6784, 0.7, 0.5, 0.9, 0.5, 0.9, 0.6784, 0.8, 0.6784, 0.8, 0.5, 1.0, 0.5, 1.0, 0.6784, 0.9, 0.6784, 0.9, 0.5, 0.1, 0.6784, 0.1, 0.8621, -7.451e-08, 0.8621, -7.451e-08, 0.6784, 0.2, 0.6784, 0.2, 0.8621, 0.1, 0.8621, 0.1, 0.6784, 0.3, 0.6784, 0.3, 0.8621, 0.2, 0.8621, 0.2, 0.6784, 0.4, 0.6784, 0.4, 0.8621, 0.3, 0.8621, 0.3, 0.6784, 0.5, 0.6784, 0.5, 0.8621, 0.4, 0.8621, 0.4, 0.6784, 0.6, 0.6784, 0.6, 0.8621, 0.5, 0.8621, 0.5, 0.6784, 0.7, 0.6784, 0.7, 0.8621, 0.6, 0.8621, 0.6, 0.6784, 0.8, 0.6784, 0.8, 0.8621, 0.7, 0.8621, 0.7, 0.6784, 0.9, 0.6784, 0.9, 0.8621, 0.8, 0.8621, 0.8, 0.6784, 1.0, 0.6784, 1.0, 0.8621, 0.9, 0.8621, 0.9, 0.6784, 1.0, 0.9, 1.0, 1.0, 0.9, 1.0, 0.9, 0.9, 0.9, 0.9, 0.9, 1.0, 0.8, 1.0, 0.8, 0.9, 0.8, 0.9, 0.8, 1.0, 0.7, 1.0, 0.7, 0.9, 0.7, 0.9, 0.7, 1.0, 0.6, 1.0, 0.6, 0.9, 0.6, 0.9, 0.6, 1.0, 0.5, 1.0, 0.5, 0.9, 0.5, 0.9, 0.5, 1.0, 0.4, 1.0, 0.4, 0.9, 0.4, 0.9, 0.4, 1.0, 0.3, 1.0, 0.3, 0.9, 0.3, 0.9, 0.3, 1.0, 0.2, 1.0, 0.2, 0.9, 0.3911, 0.4442, 0.25, 0.49, 0.1089, 0.4442, 0.02175, 0.3242, 0.02175, 0.1758, 0.1089, 0.05584, 0.25, 0.01, 0.3911, 0.05584, 0.4783, 0.1758, 0.4783, 0.3242, 0.2, 0.9, 0.2, 1.0, 0.1, 1.0, 0.1, 0.9, 0.1, 0.9, 0.1, 1.0, -7.451e-08, 1.0, -7.451e-08, 0.9, 0.75, 0.49, 0.8911, 0.4442, 0.9783, 0.3242, 0.9783, 0.1758, 0.8911, 0.05584, 0.75, 0.01, 0.6089, 0.05584, 0.5217, 0.1758, 0.5217, 0.3242, 0.6089, 0.4442, 0.1, 0.5952, 0.1, 0.6, -7.451e-08, 0.6, -7.451e-08, 0.5952, 0.1, 0.6931, 0.1, 0.7, -7.451e-08, 0.7, -7.451e-08, 0.6931, 0.1, 0.7974, 0.1, 0.8, -7.451e-08, 0.8, -7.451e-08, 0.7974, 0.1, 0.892, 0.1, 0.9, -7.451e-08, 0.9, -7.451e-08, 0.892, 0.2, 0.5952, 0.2, 0.6, 0.1, 0.6, 0.1, 0.5952, 0.2, 0.6931, 0.2, 0.7, 0.1, 0.7, 0.1, 0.6931, 0.2, 0.7974, 0.2, 0.8, 0.1, 0.8, 0.1, 0.7974, 0.2, 0.892, 0.2, 0.9, 0.1, 0.9, 0.1, 0.892, 0.3, 0.5952, 0.3, 0.6, 0.2, 0.6, 0.2, 0.5952, 0.3, 0.6931, 0.3, 0.7, 0.2, 0.7, 0.2, 0.6931, 0.3, 0.7974, 0.3, 0.8, 0.2, 0.8, 0.2, 0.7974, 0.3, 0.892, 0.3, 0.9, 0.2, 0.9, 0.2, 0.892, 0.4, 0.5952, 0.4, 0.6, 0.3, 0.6, 0.3, 0.5952, 0.4, 0.6931, 0.4, 0.7, 0.3, 0.7, 0.3, 0.6931, 0.4, 0.7974, 0.4, 0.8, 0.3, 0.8, 0.3, 0.7974, 0.4, 0.892, 0.4, 0.9, 0.3, 0.9, 0.3, 0.892, 0.5, 0.5952, 0.5, 0.6, 0.4, 0.6, 0.4, 0.5952, 0.5, 0.6931, 0.5, 0.7, 0.4, 0.7, 0.4, 0.6931, 0.5, 0.7974, 0.5, 0.8, 0.4, 0.8, 0.4, 0.7974, 0.5, 0.892, 0.5, 0.9, 0.4, 0.9, 0.4, 0.892, 0.6, 0.5952, 0.6, 0.6, 0.5, 0.6, 0.5, 0.5952, 0.6, 0.6931, 0.6, 0.7, 0.5, 0.7, 0.5, 0.6931, 0.6, 0.7974, 0.6, 0.8, 0.5, 0.8, 0.5, 0.7974, 0.6, 0.892, 0.6, 0.9, 0.5, 0.9, 0.5, 0.892, 0.7, 0.5952, 0.7, 0.6, 0.6, 0.6, 0.6, 0.5952, 0.7, 0.6931, 0.7, 0.7, 0.6, 0.7, 0.6, 0.6931, 0.7, 0.7974, 0.7, 0.8, 0.6, 0.8, 0.6, 0.7974, 0.7, 0.892, 0.7, 0.9, 0.6, 0.9, 0.6, 0.892, 0.8, 0.5952, 0.8, 0.6, 0.7, 0.6, 0.7, 0.5952, 0.8, 0.6931, 0.8, 0.7, 0.7, 0.7, 0.7, 0.6931, 0.8, 0.7974, 0.8, 0.8, 0.7, 0.8, 0.7, 0.7974, 0.8, 0.892, 0.8, 0.9, 0.7, 0.9, 0.7, 0.892, 0.9, 0.5952, 0.9, 0.6, 0.8, 0.6, 0.8, 0.5952, 0.9, 0.6931, 0.9, 0.7, 0.8, 0.7, 0.8, 0.6931, 0.9, 0.7974, 0.9, 0.8, 0.8, 0.8, 0.8, 0.7974, 0.9, 0.892, 0.9, 0.9, 0.8, 0.9, 0.8, 0.892, 1.0, 0.5952, 1.0, 0.6, 0.9, 0.6, 0.9, 0.5952, 1.0, 0.6931, 1.0, 0.7, 0.9, 0.7, 0.9, 0.6931, 1.0, 0.7974, 1.0, 0.8, 0.9, 0.8, 0.9, 0.7974, 1.0, 0.892, 1.0, 0.9, 0.9, 0.9, 0.9, 0.892, 1.0, 0.5, 1.0, 0.5952, 0.9, 0.5952, 0.9, 0.5, 0.9, 0.5, 0.9, 0.5952, 0.8, 0.5952, 0.8, 0.5, 0.8, 0.5, 0.8, 0.5952, 0.7, 0.5952, 0.7, 0.5, 0.7, 0.5, 0.7, 0.5952, 0.6, 0.5952, 0.6, 0.5, 0.6, 0.5, 0.6, 0.5952, 0.5, 0.5952, 0.5, 0.5, 0.5, 0.5, 0.5, 0.5952, 0.4, 0.5952, 0.4, 0.5, 0.4, 0.5, 0.4, 0.5952, 0.3, 0.5952, 0.3, 0.5, 0.3, 0.5, 0.3, 0.5952, 0.2, 0.5952, 0.2, 0.5, 0.2, 0.5, 0.2, 0.5952, 0.1, 0.5952, 0.1, 0.5, 0.1, 0.5, 0.1, 0.5952, -7.451e-08, 0.5952, -7.451e-08, 0.5, 1.0, 0.6, 1.0, 0.6931, 0.9, 0.6931, 0.9, 0.6, 0.9, 0.6, 0.9, 0.6931, 0.8, 0.6931, 0.8, 0.6, 0.8, 0.6, 0.8, 0.6931, 0.7, 0.6931, 0.7, 0.6, 0.7, 0.6, 0.7, 0.6931, 0.6, 0.6931, 0.6, 0.6, 0.6, 0.6, 0.6, 0.6931, 0.5, 0.6931, 0.5, 0.6, 0.5, 0.6, 0.5, 0.6931, 0.4, 0.6931, 0.4, 0.6, 0.4, 0.6, 0.4, 0.6931, 0.3, 0.6931, 0.3, 0.6, 0.3, 0.6, 0.3, 0.6931, 0.2, 0.6931, 0.2, 0.6, 0.2, 0.6, 0.2, 0.6931, 0.1, 0.6931, 0.1, 0.6, 0.1, 0.6, 0.1, 0.6931, -7.451e-08, 0.6931, -7.451e-08, 0.6, 1.0, 0.7, 1.0, 0.7974, 0.9, 0.7974, 0.9, 0.7, 0.9, 0.7, 0.9, 0.7974, 0.8, 0.7974, 0.8, 0.7, 0.8, 0.7, 0.8, 0.7974, 0.7, 0.7974, 0.7, 0.7, 0.7, 0.7, 0.7, 0.7974, 0.6, 0.7974, 0.6, 0.7, 0.6, 0.7, 0.6, 0.7974, 0.5, 0.7974, 0.5, 0.7, 0.5, 0.7, 0.5, 0.7974, 0.4, 0.7974, 0.4, 0.7, 0.4, 0.7, 0.4, 0.7974, 0.3, 0.7974, 0.3, 0.7, 0.3, 0.7, 0.3, 0.7974, 0.2, 0.7974, 0.2, 0.7, 0.2, 0.7, 0.2, 0.7974, 0.1, 0.7974, 0.1, 0.7, 0.1, 0.7, 0.1, 0.7974, -7.451e-08, 0.7974, -7.451e-08, 0.7, 1.0, 0.8, 1.0, 0.892, 0.9, 0.892, 0.9, 0.8, 0.9, 0.8, 0.9, 0.892, 0.8, 0.892, 0.8, 0.8, 0.8, 0.8, 0.8, 0.892, 0.7, 0.892, 0.7, 0.8, 0.7, 0.8, 0.7, 0.892, 0.6, 0.892, 0.6, 0.8, 0.6, 0.8, 0.6, 0.892, 0.5, 0.892, 0.5, 0.8, 0.5, 0.8, 0.5, 0.892, 0.4, 0.892, 0.4, 0.8, 0.4, 0.8, 0.4, 0.892, 0.3, 0.892, 0.3, 0.8, 0.3, 0.8, 0.3, 0.892, 0.2, 0.892, 0.2, 0.8, 0.2, 0.8, 0.2, 0.892, 0.1, 0.892, 0.1, 0.8, 0.1, 0.8, 0.1, 0.892, -7.451e-08, 0.892, -7.451e-08, 0.8])
me_tree21.materials.append(mat_leafsmaterial1)
me_tree21.materials.append(mat_treematerial1)
me_tree21.use_remesh_fix_poles = True
me_tree21.use_remesh_preserve_attributes = False
me_tree21.use_mirror_vertex_groups = False
me_tree21.update()
me_tree22 = bpy.data.meshes.new('tree22')
me_tree22.from_pydata([(0.003608, 0.4034, -0.04013), (1.71e-08, 0.09745, 1.806), (0.2111, 0.3131, -0.04665), (0.05728, 0.07884, 1.806), (0.3972, 0.1083, -0.01036), (0.09268, 0.03011, 1.806), (0.3362, -0.1087, -0.01036), (0.09268, -0.03011, 1.806), (0.1863, -0.3286, -0.05975), (0.05728, -0.07884, 1.806), (0.002204, -0.3887, -0.01036), (8.576e-09, -0.09745, 1.806), (-0.2042, -0.2843, -0.01036), (-0.05728, -0.07884, 1.806), (-0.3793, -0.1291, -0.01036), (-0.09268, -0.03011, 1.806), (-0.3857, 0.1252, -0.04345), (-0.09268, 0.03011, 1.806), (-0.2247, 0.2941, -0.04293), (-0.05728, 0.07884, 1.806), (-0.01005, 0.2149, 0.4221), (0.1106, 0.1574, 0.3811), (0.1928, 0.08161, 0.4241), (0.1769, -0.06539, 0.4086), (0.1084, -0.1502, 0.4304), (-0.01416, -0.2059, 0.4304), (-0.1082, -0.1502, 0.4304), (-0.1751, -0.05807, 0.4304), (-0.1751, 0.0558, 0.4304), (-0.1082, 0.1479, 0.4304), (4.866e-07, 0.1395, 0.8842), (0.08197, 0.1128, 0.8842), (0.1326, 0.0431, 0.8842), (0.1326, -0.0431, 0.8842), (0.08197, -0.1128, 0.8842), (4.744e-07, -0.1395, 0.8842), (-0.08197, -0.1128, 0.8842), (-0.1326, -0.0431, 0.8842), (-0.1326, 0.0431, 0.8842), (-0.08197, 0.1128, 0.8842), (0.0, 1.0, 1.294), (2.98e-08, 0.0, 4.574), (0.5878, 0.809, 1.435), (0.0, 0.0, 4.574), (0.9511, 0.309, 1.294), (5.96e-08, 0.0, 4.574), (0.9511, -0.309, 1.435), (0.0, 0.0, 4.574), (0.5878, -0.809, 1.294), (5.96e-08, 0.0, 4.574), (-8.742e-08, -1.0, 1.435), (2.98e-08, 0.0, 4.574), (-0.5878, -0.809, 1.294), (0.0, 0.0, 4.574), (-0.9511, -0.309, 1.435), (0.0, 0.0, 4.574), (-0.9511, 0.309, 1.294), (0.0, 0.0, 4.574), (-0.5878, 0.809, 1.435), (5.96e-08, 0.0, 4.574), (5.96e-09, 0.8, 2.091), (1.192e-08, 0.6, 2.549), (1.788e-08, 0.4, 3.318), (2.384e-08, 0.2, 3.875), (0.1176, 0.1618, 3.946), (0.2351, 0.3236, 3.177), (0.3527, 0.4854, 2.69), (0.4702, 0.6472, 1.921), (0.1902, 0.0618, 3.875), (0.3804, 0.1236, 3.318), (0.5706, 0.1854, 2.549), (0.7608, 0.2472, 2.063), (0.1902, -0.0618, 3.946), (0.3804, -0.1236, 3.177), (0.5706, -0.1854, 2.69), (0.7608, -0.2472, 1.921), (0.1176, -0.1618, 3.875), (0.2351, -0.3236, 3.318), (0.3527, -0.4854, 2.549), (0.4702, -0.6472, 2.063), (6.357e-09, -0.2, 3.946), (-1.709e-08, -0.4, 3.177), (-4.053e-08, -0.6, 2.69), (-6.398e-08, -0.8, 1.921), (-0.1176, -0.1618, 3.875), (-0.2351, -0.3236, 3.318), (-0.3527, -0.4854, 2.549), (-0.4702, -0.6472, 2.063), (-0.1902, -0.0618, 3.946), (-0.3804, -0.1236, 3.177), (-0.5706, -0.1854, 2.69), (-0.7608, -0.2472, 1.921), (-0.1902, 0.0618, 3.89), (-0.3804, 0.1236, 3.318), (-0.5706, 0.1854, 2.549), (-0.7608, 0.2472, 2.063), (-0.1176, 0.1618, 3.946), (-0.2351, 0.3236, 3.177), (-0.3527, 0.4854, 2.69), (-0.4702, 0.6472, 1.921), (0.2379, 0.3275, 2.19), (0.385, 0.1251, 2.19), (0.385, -0.1251, 2.19), (0.2379, -0.3275, 2.19), (-2.63e-08, -0.4048, 2.19), (-0.2379, -0.3275, 2.19), (-0.385, -0.1251, 2.19), (-0.385, 0.1251, 2.19), (-0.2379, 0.3275, 2.19), (9.083e-09, 0.4048, 2.19), (1.172e-08, 0.3069, 2.804), (0.1804, 0.2483, 2.804), (0.2919, 0.09483, 2.804), (0.2919, -0.09483, 2.804), (0.1804, -0.2483, 2.804), (-1.511e-08, -0.3069, 2.804), (-0.1804, -0.2483, 2.804), (-0.2919, -0.09483, 2.804), (-0.2919, 0.09483, 2.804), (-0.1804, 0.2483, 2.804), (1.631e-08, 0.2026, 3.511), (0.1191, 0.1639, 3.511), (0.1927, 0.0626, 3.511), (0.1927, -0.0626, 3.511), (0.1191, -0.1639, 3.511), (-1.395e-09, -0.2026, 3.511), (-0.1191, -0.1639, 3.511), (-0.1927, -0.0626, 3.511), (-0.1927, 0.0626, 3.511), (-0.1191, 0.1639, 3.511), (2.286e-08, 0.108, 3.986), (0.06346, 0.08735, 3.986), (0.1027, 0.03336, 3.986), (0.1027, -0.03336, 3.986), (0.06346, -0.08735, 3.986), (1.342e-08, -0.108, 3.986), (-0.06346, -0.08735, 3.986), (-0.1027, -0.03336, 3.986), (-0.1027, 0.03336, 3.986), (-0.06346, 0.08735, 3.986)], [], [(30, 1, 3, 31), (31, 3, 5, 32), (32, 5, 7, 33), (33, 7, 9, 34), (34, 9, 11, 35), (35, 11, 13, 36), (36, 13, 15, 37), (37, 15, 17, 38), (3, 1, 19, 17, 15, 13, 11, 9, 7, 5), (38, 17, 19, 39), (39, 19, 1, 30), (0, 2, 4, 6, 8, 10, 12, 14, 16, 18), (18, 29, 20, 0), (16, 28, 29, 18), (14, 27, 28, 16), (12, 26, 27, 14), (10, 25, 26, 12), (8, 24, 25, 10), (6, 23, 24, 8), (4, 22, 23, 6), (2, 21, 22, 4), (0, 20, 21, 2), (29, 39, 30, 20), (28, 38, 39, 29), (27, 37, 38, 28), (26, 36, 37, 27), (25, 35, 36, 26), (24, 34, 35, 25), (23, 33, 34, 24), (22, 32, 33, 23), (21, 31, 32, 22), (20, 30, 31, 21), (63, 41, 43, 64), (64, 43, 45, 68), (68, 45, 47, 72), (72, 47, 49, 76), (76, 49, 51, 80), (80, 51, 53, 84), (84, 53, 55, 88), (88, 55, 57, 92), (43, 41, 59, 57, 55, 53, 51, 49, 47, 45), (92, 57, 59, 96), (96, 59, 41, 63), (40, 42, 44, 46, 48, 50, 52, 54, 56, 58), (108, 99, 60, 109), (119, 98, 61, 110), (129, 97, 62, 120), (139, 96, 63, 130), (107, 95, 99, 108), (118, 94, 98, 119), (128, 93, 97, 129), (138, 92, 96, 139), (106, 91, 95, 107), (117, 90, 94, 118), (127, 89, 93, 128), (137, 88, 92, 138), (105, 87, 91, 106), (116, 86, 90, 117), (126, 85, 89, 127), (136, 84, 88, 137), (104, 83, 87, 105), (115, 82, 86, 116), (125, 81, 85, 126), (135, 80, 84, 136), (103, 79, 83, 104), (114, 78, 82, 115), (124, 77, 81, 125), (134, 76, 80, 135), (102, 75, 79, 103), (113, 74, 78, 114), (123, 73, 77, 124), (133, 72, 76, 134), (101, 71, 75, 102), (112, 70, 74, 113), (122, 69, 73, 123), (132, 68, 72, 133), (100, 67, 71, 101), (111, 66, 70, 112), (121, 65, 69, 122), (131, 64, 68, 132), (109, 60, 67, 100), (110, 61, 66, 111), (120, 62, 65, 121), (130, 63, 64, 131), (40, 109, 100, 42), (42, 100, 101, 44), (44, 101, 102, 46), (46, 102, 103, 48), (48, 103, 104, 50), (50, 104, 105, 52), (52, 105, 106, 54), (54, 106, 107, 56), (56, 107, 108, 58), (58, 108, 109, 40), (60, 110, 111, 67), (67, 111, 112, 71), (71, 112, 113, 75), (75, 113, 114, 79), (79, 114, 115, 83), (83, 115, 116, 87), (87, 116, 117, 91), (91, 117, 118, 95), (95, 118, 119, 99), (99, 119, 110, 60), (61, 120, 121, 66), (66, 121, 122, 70), (70, 122, 123, 74), (74, 123, 124, 78), (78, 124, 125, 82), (82, 125, 126, 86), (86, 126, 127, 90), (90, 127, 128, 94), (94, 128, 129, 98), (98, 129, 120, 61), (62, 130, 131, 65), (65, 131, 132, 69), (69, 132, 133, 73), (73, 133, 134, 77), (77, 134, 135, 81), (81, 135, 136, 85), (85, 136, 137, 89), (89, 137, 138, 93), (93, 138, 139, 97), (97, 139, 130, 62)])
me_tree22.polygons.foreach_set('material_index', [0, 0, 0, 0, 0, 0, 0, 0, 0, 0, 0, 0, 0, 0, 0, 0, 0, 0, 0, 0, 0, 0, 0, 0, 0, 0, 0, 0, 0, 0, 0, 0, 1, 1, 1, 1, 1, 1, 1, 1, 1, 1, 1, 1, 1, 1, 1, 1, 1, 1, 1, 1, 1, 1, 1, 1, 1, 1, 1, 1, 1, 1, 1, 1, 1, 1, 1, 1, 1, 1, 1, 1, 1, 1, 1, 1, 1, 1, 1, 1, 1, 1, 1, 1, 1, 1, 1, 1, 1, 1, 1, 1, 1, 1, 1, 1, 1, 1, 1, 1, 1, 1, 1, 1, 1, 1, 1, 1, 1, 1, 1, 1, 1, 1, 1, 1, 1, 1, 1, 1, 1, 1, 1, 1])
_uv = me_tree22.uv_layers.new(name='UVMap')
_uv.uv.foreach_set('vector', [1.0, 0.8621, 1.0, 1.0, 0.9, 1.0, 0.9, 0.8621, 0.9, 0.8621, 0.9, 1.0, 0.8, 1.0, 0.8, 0.8621, 0.8, 0.8621, 0.8, 1.0, 0.7, 1.0, 0.7, 0.8621, 0.7, 0.8621, 0.7, 1.0, 0.6, 1.0, 0.6, 0.8621, 0.6, 0.8621, 0.6, 1.0, 0.5, 1.0, 0.5, 0.8621, 0.5, 0.8621, 0.5, 1.0, 0.4, 1.0, 0.4, 0.8621, 0.4, 0.8621, 0.4, 1.0, 0.3, 1.0, 0.3, 0.8621, 0.3, 0.8621, 0.3, 1.0, 0.2, 1.0, 0.2, 0.8621, 0.3911, 0.4442, 0.25, 0.49, 0.1089, 0.4442, 0.02175, 0.3242, 0.02175, 0.1758, 0.1089, 0.05584, 0.25, 0.01, 0.3911, 0.05584, 0.4783, 0.1758, 0.4783, 0.3242, 0.2, 0.8621, 0.2, 1.0, 0.1, 1.0, 0.1, 0.8621, 0.1, 0.8621, 0.1, 1.0, -7.451e-08, 1.0, -7.451e-08, 0.8621, 0.75, 0.49, 0.8911, 0.4442, 0.9783, 0.3242, 0.9783, 0.1758, 0.8911, 0.05584, 0.75, 0.01, 0.6089, 0.05584, 0.5217, 0.1758, 0.5217, 0.3242, 0.6089, 0.4442, 0.1, 0.5, 0.1, 0.6784, -7.451e-08, 0.6784, -7.451e-08, 0.5, 0.2, 0.5, 0.2, 0.6784, 0.1, 0.6784, 0.1, 0.5, 0.3, 0.5, 0.3, 0.6784, 0.2, 0.6784, 0.2, 0.5, 0.4, 0.5, 0.4, 0.6784, 0.3, 0.6784, 0.3, 0.5, 0.5, 0.5, 0.5, 0.6784, 0.4, 0.6784, 0.4, 0.5, 0.6, 0.5, 0.6, 0.6784, 0.5, 0.6784, 0.5, 0.5, 0.7, 0.5, 0.7, 0.6784, 0.6, 0.6784, 0.6, 0.5, 0.8, 0.5, 0.8, 0.6784, 0.7, 0.6784, 0.7, 0.5, 0.9, 0.5, 0.9, 0.6784, 0.8, 0.6784, 0.8, 0.5, 1.0, 0.5, 1.0, 0.6784, 0.9, 0.6784, 0.9, 0.5, 0.1, 0.6784, 0.1, 0.8621, -7.451e-08, 0.8621, -7.451e-08, 0.6784, 0.2, 0.6784, 0.2, 0.8621, 0.1, 0.8621, 0.1, 0.6784, 0.3, 0.6784, 0.3, 0.8621, 0.2, 0.8621, 0.2, 0.6784, 0.4, 0.6784, 0.4, 0.8621, 0.3, 0.8621, 0.3, 0.6784, 0.5, 0.6784, 0.5, 0.8621, 0.4, 0.8621, 0.4, 0.6784, 0.6, 0.6784, 0.6, 0.8621, 0.5, 0.8621, 0.5, 0.6784, 0.7, 0.6784, 0.7, 0.8621, 0.6, 0.8621, 0.6, 0.6784, 0.8, 0.6784, 0.8, 0.8621, 0.7, 0.8621, 0.7, 0.6784, 0.9, 0.6784, 0.9, 0.8621, 0.8, 0.8621, 0.8, 0.6784, 1.0, 0.6784, 1.0, 0.8621, 0.9, 0.8621, 0.9, 0.6784, 1.0, 0.9, 1.0, 1.0, 0.9, 1.0, 0.9, 0.9, 0.9, 0.9, 0.9, 1.0, 0.8, 1.0, 0.8, 0.9, 0.8, 0.9, 0.8, 1.0, 0.7, 1.0, 0.7, 0.9, 0.7, 0.9, 0.7, 1.0, 0.6, 1.0, 0.6, 0.9, 0.6, 0.9, 0.6, 1.0, 0.5, 1.0, 0.5, 0.9, 0.5, 0.9, 0.5, 1.0, 0.4, 1.0, 0.4, 0.9, 0.4, 0.9, 0.4, 1.0, 0.3, 1.0, 0.3, 0.9, 0.3, 0.9, 0.3, 1.0, 0.2, 1.0, 0.2, 0.9, 0.3911, 0.4442, 0.25, 0.49, 0.1089, 0.4442, 0.02175, 0.3242, 0.02175, 0.1758, 0.1089, 0.05584, 0.25, 0.01, 0.3911, 0.05584, 0.4783, 0.1758, 0.4783, 0.3242, 0.2, 0.9, 0.2, 1.0, 0.1, 1.0, 0.1, 0.9, 0.1, 0.9, 0.1, 1.0, -7.451e-08, 1.0, -7.451e-08, 0.9, 0.75, 0.49, 0.8911, 0.4442, 0.9783, 0.3242, 0.9783, 0.1758, 0.8911, 0.05584, 0.75, 0.01, 0.6089, 0.05584, 0.5217, 0.1758, 0.5217, 0.3242, 0.6089, 0.4442, 0.1, 0.5952, 0.1, 0.6, -7.451e-08, 0.6, -7.451e-08, 0.5952, 0.1, 0.6931, 0.1, 0.7, -7.451e-08, 0.7, -7.451e-08, 0.6931, 0.1, 0.7974, 0.1, 0.8, -7.451e-08, 0.8, -7.451e-08, 0.7974, 0.1, 0.892, 0.1, 0.9, -7.451e-08, 0.9, -7.451e-08, 0.892, 0.2, 0.5952, 0.2, 0.6, 0.1, 0.6, 0.1, 0.5952, 0.2, 0.6931, 0.2, 0.7, 0.1, 0.7, 0.1, 0.6931, 0.2, 0.7974, 0.2, 0.8, 0.1, 0.8, 0.1, 0.7974, 0.2, 0.892, 0.2, 0.9, 0.1, 0.9, 0.1, 0.892, 0.3, 0.5952, 0.3, 0.6, 0.2, 0.6, 0.2, 0.5952, 0.3, 0.6931, 0.3, 0.7, 0.2, 0.7, 0.2, 0.6931, 0.3, 0.7974, 0.3, 0.8, 0.2, 0.8, 0.2, 0.7974, 0.3, 0.892, 0.3, 0.9, 0.2, 0.9, 0.2, 0.892, 0.4, 0.5952, 0.4, 0.6, 0.3, 0.6, 0.3, 0.5952, 0.4, 0.6931, 0.4, 0.7, 0.3, 0.7, 0.3, 0.6931, 0.4, 0.7974, 0.4, 0.8, 0.3, 0.8, 0.3, 0.7974, 0.4, 0.892, 0.4, 0.9, 0.3, 0.9, 0.3, 0.892, 0.5, 0.5952, 0.5, 0.6, 0.4, 0.6, 0.4, 0.5952, 0.5, 0.6931, 0.5, 0.7, 0.4, 0.7, 0.4, 0.6931, 0.5, 0.7974, 0.5, 0.8, 0.4, 0.8, 0.4, 0.7974, 0.5, 0.892, 0.5, 0.9, 0.4, 0.9, 0.4, 0.892, 0.6, 0.5952, 0.6, 0.6, 0.5, 0.6, 0.5, 0.5952, 0.6, 0.6931, 0.6, 0.7, 0.5, 0.7, 0.5, 0.6931, 0.6, 0.7974, 0.6, 0.8, 0.5, 0.8, 0.5, 0.7974, 0.6, 0.892, 0.6, 0.9, 0.5, 0.9, 0.5, 0.892, 0.7, 0.5952, 0.7, 0.6, 0.6, 0.6, 0.6, 0.5952, 0.7, 0.6931, 0.7, 0.7, 0.6, 0.7, 0.6, 0.6931, 0.7, 0.7974, 0.7, 0.8, 0.6, 0.8, 0.6, 0.7974, 0.7, 0.892, 0.7, 0.9, 0.6, 0.9, 0.6, 0.892, 0.8, 0.5952, 0.8, 0.6, 0.7, 0.6, 0.7, 0.5952, 0.8, 0.6931, 0.8, 0.7, 0.7, 0.7, 0.7, 0.6931, 0.8, 0.7974, 0.8, 0.8, 0.7, 0.8, 0.7, 0.7974, 0.8, 0.892, 0.8, 0.9, 0.7, 0.9, 0.7, 0.892, 0.9, 0.5952, 0.9, 0.6, 0.8, 0.6, 0.8, 0.5952, 0.9, 0.6931, 0.9, 0.7, 0.8, 0.7, 0.8, 0.6931, 0.9, 0.7974, 0.9, 0.8, 0.8, 0.8, 0.8, 0.7974, 0.9, 0.892, 0.9, 0.9, 0.8, 0.9, 0.8, 0.892, 1.0, 0.5952, 1.0, 0.6, 0.9, 0.6, 0.9, 0.5952, 1.0, 0.6931, 1.0, 0.7, 0.9, 0.7, 0.9, 0.6931, 1.0, 0.7974, 1.0, 0.8, 0.9, 0.8, 0.9, 0.7974, 1.0, 0.892, 1.0, 0.9, 0.9, 0.9, 0.9, 0.892, 1.0, 0.5, 1.0, 0.5952, 0.9, 0.5952, 0.9, 0.5, 0.9, 0.5, 0.9, 0.5952, 0.8, 0.5952, 0.8, 0.5, 0.8, 0.5, 0.8, 0.5952, 0.7, 0.5952, 0.7, 0.5, 0.7, 0.5, 0.7, 0.5952, 0.6, 0.5952, 0.6, 0.5, 0.6, 0.5, 0.6, 0.5952, 0.5, 0.5952, 0.5, 0.5, 0.5, 0.5, 0.5, 0.5952, 0.4, 0.5952, 0.4, 0.5, 0.4, 0.5, 0.4, 0.5952, 0.3, 0.5952, 0.3, 0.5, 0.3, 0.5, 0.3, 0.5952, 0.2, 0.5952, 0.2, 0.5, 0.2, 0.5, 0.2, 0.5952, 0.1, 0.5952, 0.1, 0.5, 0.1, 0.5, 0.1, 0.5952, -7.451e-08, 0.5952, -7.451e-08, 0.5, 1.0, 0.6, 1.0, 0.6931, 0.9, 0.6931, 0.9, 0.6, 0.9, 0.6, 0.9, 0.6931, 0.8, 0.6931, 0.8, 0.6, 0.8, 0.6, 0.8, 0.6931, 0.7, 0.6931, 0.7, 0.6, 0.7, 0.6, 0.7, 0.6931, 0.6, 0.6931, 0.6, 0.6, 0.6, 0.6, 0.6, 0.6931, 0.5, 0.6931, 0.5, 0.6, 0.5, 0.6, 0.5, 0.6931, 0.4, 0.6931, 0.4, 0.6, 0.4, 0.6, 0.4, 0.6931, 0.3, 0.6931, 0.3, 0.6, 0.3, 0.6, 0.3, 0.6931, 0.2, 0.6931, 0.2, 0.6, 0.2, 0.6, 0.2, 0.6931, 0.1, 0.6931, 0.1, 0.6, 0.1, 0.6, 0.1, 0.6931, -7.451e-08, 0.6931, -7.451e-08, 0.6, 1.0, 0.7, 1.0, 0.7974, 0.9, 0.7974, 0.9, 0.7, 0.9, 0.7, 0.9, 0.7974, 0.8, 0.7974, 0.8, 0.7, 0.8, 0.7, 0.8, 0.7974, 0.7, 0.7974, 0.7, 0.7, 0.7, 0.7, 0.7, 0.7974, 0.6, 0.7974, 0.6, 0.7, 0.6, 0.7, 0.6, 0.7974, 0.5, 0.7974, 0.5, 0.7, 0.5, 0.7, 0.5, 0.7974, 0.4, 0.7974, 0.4, 0.7, 0.4, 0.7, 0.4, 0.7974, 0.3, 0.7974, 0.3, 0.7, 0.3, 0.7, 0.3, 0.7974, 0.2, 0.7974, 0.2, 0.7, 0.2, 0.7, 0.2, 0.7974, 0.1, 0.7974, 0.1, 0.7, 0.1, 0.7, 0.1, 0.7974, -7.451e-08, 0.7974, -7.451e-08, 0.7, 1.0, 0.8, 1.0, 0.892, 0.9, 0.892, 0.9, 0.8, 0.9, 0.8, 0.9, 0.892, 0.8, 0.892, 0.8, 0.8, 0.8, 0.8, 0.8, 0.892, 0.7, 0.892, 0.7, 0.8, 0.7, 0.8, 0.7, 0.892, 0.6, 0.892, 0.6, 0.8, 0.6, 0.8, 0.6, 0.892, 0.5, 0.892, 0.5, 0.8, 0.5, 0.8, 0.5, 0.892, 0.4, 0.892, 0.4, 0.8, 0.4, 0.8, 0.4, 0.892, 0.3, 0.892, 0.3, 0.8, 0.3, 0.8, 0.3, 0.892, 0.2, 0.892, 0.2, 0.8, 0.2, 0.8, 0.2, 0.892, 0.1, 0.892, 0.1, 0.8, 0.1, 0.8, 0.1, 0.892, -7.451e-08, 0.892, -7.451e-08, 0.8])
me_tree22.materials.append(mat_leafsmaterial1)
me_tree22.materials.append(mat_treematerial1)
me_tree22.use_remesh_fix_poles = True
me_tree22.use_remesh_preserve_attributes = False
me_tree22.use_mirror_vertex_groups = False
me_tree22.update()
me_tree23 = bpy.data.meshes.new('tree23')
me_tree23.from_pydata([(0.001014, 0.2914, -0.03689), (1.71e-08, 0.09745, 1.227), (0.1508, 0.2263, -0.0416), (0.05728, 0.07884, 1.227), (0.2853, 0.07837, -0.01539), (0.09268, 0.03011, 1.227), (0.2412, -0.07837, -0.01539), (0.09268, -0.03011, 1.227), (0.1329, -0.2371, -0.05106), (0.05728, -0.07884, 1.227), (-4.935e-09, -0.2806, -0.01539), (8.576e-09, -0.09745, 1.227), (-0.1491, -0.2052, -0.01539), (-0.05728, -0.07884, 1.227), (-0.2755, -0.09306, -0.01539), (-0.09268, -0.03011, 1.227), (-0.2801, 0.09054, -0.03929), (-0.09268, 0.03011, 1.227), (-0.1639, 0.2125, -0.03891), (-0.05728, 0.07884, 1.227), (-0.007209, 0.1536, 0.422), (0.07856, 0.1127, 0.3929), (0.1371, 0.05884, 0.4235), (0.1258, -0.04569, 0.4124), (0.07701, -0.106, 0.4279), (-0.01014, -0.1456, 0.4279), (-0.07701, -0.106, 0.4279), (-0.1246, -0.04049, 0.4279), (-0.1246, 0.04049, 0.4279), (-0.07701, 0.106, 0.4279), (1.757e-08, 0.09405, 0.8842), (0.05528, 0.07609, 0.8842), (0.08944, 0.02906, 0.8842), (0.08944, -0.02906, 0.8842), (0.05528, -0.07609, 0.8842), (9.347e-09, -0.09405, 0.8842), (-0.05528, -0.07609, 0.8842), (-0.08944, -0.02906, 0.8842), (-0.08944, 0.02906, 0.8842), (-0.05528, 0.07609, 0.8842), (0.0, 1.037, 0.259), (0.02275, 0.06091, 5.428), (0.7174, 0.8195, 0.4939), (0.02275, 0.06091, 5.428), (1.161, 0.1959, 0.3156), (0.02275, 0.06091, 5.428), (1.161, -0.5419, 0.5855), (0.02275, 0.06091, 5.428), (0.7174, -1.166, 0.4073), (0.02275, 0.06091, 5.428), (-1.067e-07, -1.383, 0.6422), (0.02275, 0.06091, 5.428), (-0.7174, -1.166, 0.4073), (0.02275, 0.06091, 5.428), (-1.161, -0.5419, 0.5855), (0.02275, 0.06091, 5.428), (-1.161, 0.1959, 0.3156), (0.02275, 0.06091, 5.428), (-0.7174, 0.8195, 0.4939), (0.02275, 0.06091, 5.428), (0.1387, 0.8779, 1.518), (-0.0136, 0.6813, 2.239), (-0.02347, 0.5942, 3.491), (-0.07953, 0.3298, 4.352), (0.07375, 0.2815, 4.447), (0.2655, 0.507, 3.271), (0.4153, 0.5579, 2.471), (0.73, 0.6783, 1.307), (0.1522, 0.1624, 4.327), (0.4419, 0.2584, 3.487), (0.6841, 0.1787, 2.278), (1.07, 0.2085, 1.583), (0.163, 0.009116, 4.433), (0.4447, -0.03807, 3.26), (0.6835, -0.2581, 2.528), (1.087, -0.4082, 1.404), (0.0648, -0.1109, 4.328), (0.2664, -0.2878, 3.472), (0.4203, -0.639, 2.331), (0.7189, -0.8832, 1.631), (-0.06761, -0.1608, 4.45), (-0.01842, -0.3768, 3.248), (-0.01158, -0.7652, 2.556), (0.1621, -1.088, 1.386), (-0.2209, -0.1124, 4.355), (-0.3074, -0.2896, 3.468), (-0.4405, -0.6417, 2.324), (-0.4261, -0.8915, 1.552), (-0.2993, 0.006554, 4.476), (-0.4838, -0.04102, 3.252), (-0.7093, -0.2625, 2.517), (-0.766, -0.4217, 1.276), (-0.3079, 0.1593, 4.393), (-0.4866, 0.2555, 3.479), (-0.7087, 0.1743, 2.267), (-0.7828, 0.195, 1.455), (-0.2119, 0.2799, 4.474), (-0.3083, 0.5052, 3.267), (-0.4455, 0.5552, 2.464), (-0.415, 0.67, 1.228), (0.2277, 0.312, 1.695), (0.4076, 0.06553, 1.704), (0.4084, -0.2391, 1.725), (0.2298, -0.4855, 1.748), (-0.06014, -0.5797, 1.766), (-0.3505, -0.4855, 1.771), (-0.5305, -0.2391, 1.761), (-0.5313, 0.06553, 1.741), (-0.3526, 0.312, 1.717), (-0.06273, 0.4061, 1.7), (0.06346, 0.3514, 2.662), (0.2833, 0.2817, 2.682), (0.4195, 0.09581, 2.704), (0.4201, -0.1351, 2.719), (0.2848, -0.323, 2.722), (0.06543, -0.3959, 2.712), (-0.1544, -0.3262, 2.692), (-0.2906, -0.1403, 2.67), (-0.2912, 0.09064, 2.655), (-0.156, 0.2785, 2.651), (-0.02506, 0.3463, 3.784), (0.1204, 0.2996, 3.785), (0.2106, 0.1763, 3.782), (0.2112, 0.02354, 3.779), (0.1218, -0.148, 3.795), (-0.0234, -0.148, 3.773), (-0.1689, -0.1013, 3.773), (-0.2591, 0.02204, 3.775), (-0.2596, 0.1748, 3.779), (-0.1702, 0.2987, 3.782), (-0.0631, 0.2136, 4.521), (0.0141, 0.1888, 4.513), (0.09502, 0.1231, 4.519), (0.0953, 0.04163, 4.517), (0.04765, -0.02438, 4.515), (-0.02971, -0.04979, 4.514), (-0.1072, -0.02488, 4.514), (-0.1873, 0.04043, 4.528), (-0.1876, 0.1218, 4.53), (-0.1401, 0.188, 4.527)], [], [(30, 1, 3, 31), (31, 3, 5, 32), (32, 5, 7, 33), (33, 7, 9, 34), (34, 9, 11, 35), (35, 11, 13, 36), (36, 13, 15, 37), (37, 15, 17, 38), (3, 1, 19, 17, 15, 13, 11, 9, 7, 5), (38, 17, 19, 39), (39, 19, 1, 30), (0, 2, 4, 6, 8, 10, 12, 14, 16, 18), (18, 29, 20, 0), (16, 28, 29, 18), (14, 27, 28, 16), (12, 26, 27, 14), (10, 25, 26, 12), (8, 24, 25, 10), (6, 23, 24, 8), (4, 22, 23, 6), (2, 21, 22, 4), (0, 20, 21, 2), (29, 39, 30, 20), (28, 38, 39, 29), (27, 37, 38, 28), (26, 36, 37, 27), (25, 35, 36, 26), (24, 34, 35, 25), (23, 33, 34, 24), (22, 32, 33, 23), (21, 31, 32, 22), (20, 30, 31, 21), (63, 41, 43, 64), (64, 43, 45, 68), (68, 45, 47, 72), (72, 47, 49, 76), (76, 49, 51, 80), (80, 51, 53, 84), (84, 53, 55, 88), (88, 55, 57, 92), (43, 41, 59, 57, 55, 53, 51, 49, 47, 45), (92, 57, 59, 96), (96, 59, 41, 63), (40, 42, 44, 46, 48, 50, 52, 54, 56, 58), (108, 99, 60, 109), (119, 98, 61, 110), (129, 97, 62, 120), (139, 96, 63, 130), (107, 95, 99, 108), (118, 94, 98, 119), (128, 93, 97, 129), (138, 92, 96, 139), (106, 91, 95, 107), (117, 90, 94, 118), (127, 89, 93, 128), (137, 88, 92, 138), (105, 87, 91, 106), (116, 86, 90, 117), (126, 85, 89, 127), (136, 84, 88, 137), (104, 83, 87, 105), (115, 82, 86, 116), (125, 81, 85, 126), (135, 80, 84, 136), (103, 79, 83, 104), (114, 78, 82, 115), (124, 77, 81, 125), (134, 76, 80, 135), (102, 75, 79, 103), (113, 74, 78, 114), (123, 73, 77, 124), (133, 72, 76, 134), (101, 71, 75, 102), (112, 70, 74, 113), (122, 69, 73, 123), (132, 68, 72, 133), (100, 67, 71, 101), (111, 66, 70, 112), (121, 65, 69, 122), (131, 64, 68, 132), (109, 60, 67, 100), (110, 61, 66, 111), (120, 62, 65, 121), (130, 63, 64, 131), (40, 109, 100, 42), (42, 100, 101, 44), (44, 101, 102, 46), (46, 102, 103, 48), (48, 103, 104, 50), (50, 104, 105, 52), (52, 105, 106, 54), (54, 106, 107, 56), (56, 107, 108, 58), (58, 108, 109, 40), (60, 110, 111, 67), (67, 111, 112, 71), (71, 112, 113, 75), (75, 113, 114, 79), (79, 114, 115, 83), (83, 115, 116, 87), (87, 116, 117, 91), (91, 117, 118, 95), (95, 118, 119, 99), (99, 119, 110, 60), (61, 120, 121, 66), (66, 121, 122, 70), (70, 122, 123, 74), (74, 123, 124, 78), (78, 124, 125, 82), (82, 125, 126, 86), (86, 126, 127, 90), (90, 127, 128, 94), (94, 128, 129, 98), (98, 129, 120, 61), (62, 130, 131, 65), (65, 131, 132, 69), (69, 132, 133, 73), (73, 133, 134, 77), (77, 134, 135, 81), (81, 135, 136, 85), (85, 136, 137, 89), (89, 137, 138, 93), (93, 138, 139, 97), (97, 139, 130, 62)])
me_tree23.polygons.foreach_set('material_index', [0, 0, 0, 0, 0, 0, 0, 0, 0, 0, 0, 0, 0, 0, 0, 0, 0, 0, 0, 0, 0, 0, 0, 0, 0, 0, 0, 0, 0, 0, 0, 0, 1, 1, 1, 1, 1, 1, 1, 1, 1, 1, 1, 1, 1, 1, 1, 1, 1, 1, 1, 1, 1, 1, 1, 1, 1, 1, 1, 1, 1, 1, 1, 1, 1, 1, 1, 1, 1, 1, 1, 1, 1, 1, 1, 1, 1, 1, 1, 1, 1, 1, 1, 1, 1, 1, 1, 1, 1, 1, 1, 1, 1, 1, 1, 1, 1, 1, 1, 1, 1, 1, 1, 1, 1, 1, 1, 1, 1, 1, 1, 1, 1, 1, 1, 1, 1, 1, 1, 1, 1, 1, 1, 1])
_uv = me_tree23.uv_layers.new(name='UVMap')
_uv.uv.foreach_set('vector', [1.0, 0.8621, 1.0, 1.0, 0.9, 1.0, 0.9, 0.8621, 0.9, 0.8621, 0.9, 1.0, 0.8, 1.0, 0.8, 0.8621, 0.8, 0.8621, 0.8, 1.0, 0.7, 1.0, 0.7, 0.8621, 0.7, 0.8621, 0.7, 1.0, 0.6, 1.0, 0.6, 0.8621, 0.6, 0.8621, 0.6, 1.0, 0.5, 1.0, 0.5, 0.8621, 0.5, 0.8621, 0.5, 1.0, 0.4, 1.0, 0.4, 0.8621, 0.4, 0.8621, 0.4, 1.0, 0.3, 1.0, 0.3, 0.8621, 0.3, 0.8621, 0.3, 1.0, 0.2, 1.0, 0.2, 0.8621, 0.3911, 0.4442, 0.25, 0.49, 0.1089, 0.4442, 0.02175, 0.3242, 0.02175, 0.1758, 0.1089, 0.05584, 0.25, 0.01, 0.3911, 0.05584, 0.4783, 0.1758, 0.4783, 0.3242, 0.2, 0.8621, 0.2, 1.0, 0.1, 1.0, 0.1, 0.8621, 0.1, 0.8621, 0.1, 1.0, -7.451e-08, 1.0, -7.451e-08, 0.8621, 0.75, 0.49, 0.8911, 0.4442, 0.9783, 0.3242, 0.9783, 0.1758, 0.8911, 0.05584, 0.75, 0.01, 0.6089, 0.05584, 0.5217, 0.1758, 0.5217, 0.3242, 0.6089, 0.4442, 0.1, 0.5, 0.1, 0.6784, -7.451e-08, 0.6784, -7.451e-08, 0.5, 0.2, 0.5, 0.2, 0.6784, 0.1, 0.6784, 0.1, 0.5, 0.3, 0.5, 0.3, 0.6784, 0.2, 0.6784, 0.2, 0.5, 0.4, 0.5, 0.4, 0.6784, 0.3, 0.6784, 0.3, 0.5, 0.5, 0.5, 0.5, 0.6784, 0.4, 0.6784, 0.4, 0.5, 0.6, 0.5, 0.6, 0.6784, 0.5, 0.6784, 0.5, 0.5, 0.7, 0.5, 0.7, 0.6784, 0.6, 0.6784, 0.6, 0.5, 0.8, 0.5, 0.8, 0.6784, 0.7, 0.6784, 0.7, 0.5, 0.9, 0.5, 0.9, 0.6784, 0.8, 0.6784, 0.8, 0.5, 1.0, 0.5, 1.0, 0.6784, 0.9, 0.6784, 0.9, 0.5, 0.1, 0.6784, 0.1, 0.8621, -7.451e-08, 0.8621, -7.451e-08, 0.6784, 0.2, 0.6784, 0.2, 0.8621, 0.1, 0.8621, 0.1, 0.6784, 0.3, 0.6784, 0.3, 0.8621, 0.2, 0.8621, 0.2, 0.6784, 0.4, 0.6784, 0.4, 0.8621, 0.3, 0.8621, 0.3, 0.6784, 0.5, 0.6784, 0.5, 0.8621, 0.4, 0.8621, 0.4, 0.6784, 0.6, 0.6784, 0.6, 0.8621, 0.5, 0.8621, 0.5, 0.6784, 0.7, 0.6784, 0.7, 0.8621, 0.6, 0.8621, 0.6, 0.6784, 0.8, 0.6784, 0.8, 0.8621, 0.7, 0.8621, 0.7, 0.6784, 0.9, 0.6784, 0.9, 0.8621, 0.8, 0.8621, 0.8, 0.6784, 1.0, 0.6784, 1.0, 0.8621, 0.9, 0.8621, 0.9, 0.6784, 1.0, 0.9, 1.0, 1.0, 0.9, 1.0, 0.9, 0.9, 0.9, 0.9, 0.9, 1.0, 0.8, 1.0, 0.8, 0.9, 0.8, 0.9, 0.8, 1.0, 0.7, 1.0, 0.7, 0.9, 0.7, 0.9, 0.7, 1.0, 0.6, 1.0, 0.6, 0.9, 0.6, 0.9, 0.6, 1.0, 0.5, 1.0, 0.5, 0.9, 0.5, 0.9, 0.5, 1.0, 0.4, 1.0, 0.4, 0.9, 0.4, 0.9, 0.4, 1.0, 0.3, 1.0, 0.3, 0.9, 0.3, 0.9, 0.3, 1.0, 0.2, 1.0, 0.2, 0.9, 0.3911, 0.4442, 0.25, 0.49, 0.1089, 0.4442, 0.02175, 0.3242, 0.02175, 0.1758, 0.1089, 0.05584, 0.25, 0.01, 0.3911, 0.05584, 0.4783, 0.1758, 0.4783, 0.3242, 0.2, 0.9, 0.2, 1.0, 0.1, 1.0, 0.1, 0.9, 0.1, 0.9, 0.1, 1.0, -7.451e-08, 1.0, -7.451e-08, 0.9, 0.75, 0.49, 0.8911, 0.4442, 0.9783, 0.3242, 0.9783, 0.1758, 0.8911, 0.05584, 0.75, 0.01, 0.6089, 0.05584, 0.5217, 0.1758, 0.5217, 0.3242, 0.6089, 0.4442, 0.1, 0.5952, 0.1, 0.6, -7.451e-08, 0.6, -7.451e-08, 0.5952, 0.1, 0.6931, 0.1, 0.7, -7.451e-08, 0.7, -7.451e-08, 0.6931, 0.1, 0.7974, 0.1, 0.8, -7.451e-08, 0.8, -7.451e-08, 0.7974, 0.1, 0.892, 0.1, 0.9, -7.451e-08, 0.9, -7.451e-08, 0.892, 0.2, 0.5952, 0.2, 0.6, 0.1, 0.6, 0.1, 0.5952, 0.2, 0.6931, 0.2, 0.7, 0.1, 0.7, 0.1, 0.6931, 0.2, 0.7974, 0.2, 0.8, 0.1, 0.8, 0.1, 0.7974, 0.2, 0.892, 0.2, 0.9, 0.1, 0.9, 0.1, 0.892, 0.3, 0.5952, 0.3, 0.6, 0.2, 0.6, 0.2, 0.5952, 0.3, 0.6931, 0.3, 0.7, 0.2, 0.7, 0.2, 0.6931, 0.3, 0.7974, 0.3, 0.8, 0.2, 0.8, 0.2, 0.7974, 0.3, 0.892, 0.3, 0.9, 0.2, 0.9, 0.2, 0.892, 0.4, 0.5952, 0.4, 0.6, 0.3, 0.6, 0.3, 0.5952, 0.4, 0.6931, 0.4, 0.7, 0.3, 0.7, 0.3, 0.6931, 0.4, 0.7974, 0.4, 0.8, 0.3, 0.8, 0.3, 0.7974, 0.4, 0.892, 0.4, 0.9, 0.3, 0.9, 0.3, 0.892, 0.5, 0.5952, 0.5, 0.6, 0.4, 0.6, 0.4, 0.5952, 0.5, 0.6931, 0.5, 0.7, 0.4, 0.7, 0.4, 0.6931, 0.5, 0.7974, 0.5, 0.8, 0.4, 0.8, 0.4, 0.7974, 0.5, 0.892, 0.5, 0.9, 0.4, 0.9, 0.4, 0.892, 0.6, 0.5952, 0.6, 0.6, 0.5, 0.6, 0.5, 0.5952, 0.6, 0.6931, 0.6, 0.7, 0.5, 0.7, 0.5, 0.6931, 0.6, 0.7974, 0.6, 0.8, 0.5, 0.8, 0.5, 0.7974, 0.6, 0.892, 0.6, 0.9, 0.5, 0.9, 0.5, 0.892, 0.7, 0.5952, 0.7, 0.6, 0.6, 0.6, 0.6, 0.5952, 0.7, 0.6931, 0.7, 0.7, 0.6, 0.7, 0.6, 0.6931, 0.7, 0.7974, 0.7, 0.8, 0.6, 0.8, 0.6, 0.7974, 0.7, 0.892, 0.7, 0.9, 0.6, 0.9, 0.6, 0.892, 0.8, 0.5952, 0.8, 0.6, 0.7, 0.6, 0.7, 0.5952, 0.8, 0.6931, 0.8, 0.7, 0.7, 0.7, 0.7, 0.6931, 0.8, 0.7974, 0.8, 0.8, 0.7, 0.8, 0.7, 0.7974, 0.8, 0.892, 0.8, 0.9, 0.7, 0.9, 0.7, 0.892, 0.9, 0.5952, 0.9, 0.6, 0.8, 0.6, 0.8, 0.5952, 0.9, 0.6931, 0.9, 0.7, 0.8, 0.7, 0.8, 0.6931, 0.9, 0.7974, 0.9, 0.8, 0.8, 0.8, 0.8, 0.7974, 0.9, 0.892, 0.9, 0.9, 0.8, 0.9, 0.8, 0.892, 1.0, 0.5952, 1.0, 0.6, 0.9, 0.6, 0.9, 0.5952, 1.0, 0.6931, 1.0, 0.7, 0.9, 0.7, 0.9, 0.6931, 1.0, 0.7974, 1.0, 0.8, 0.9, 0.8, 0.9, 0.7974, 1.0, 0.892, 1.0, 0.9, 0.9, 0.9, 0.9, 0.892, 1.0, 0.5, 1.0, 0.5952, 0.9, 0.5952, 0.9, 0.5, 0.9, 0.5, 0.9, 0.5952, 0.8, 0.5952, 0.8, 0.5, 0.8, 0.5, 0.8, 0.5952, 0.7, 0.5952, 0.7, 0.5, 0.7, 0.5, 0.7, 0.5952, 0.6, 0.5952, 0.6, 0.5, 0.6, 0.5, 0.6, 0.5952, 0.5, 0.5952, 0.5, 0.5, 0.5, 0.5, 0.5, 0.5952, 0.4, 0.5952, 0.4, 0.5, 0.4, 0.5, 0.4, 0.5952, 0.3, 0.5952, 0.3, 0.5, 0.3, 0.5, 0.3, 0.5952, 0.2, 0.5952, 0.2, 0.5, 0.2, 0.5, 0.2, 0.5952, 0.1, 0.5952, 0.1, 0.5, 0.1, 0.5, 0.1, 0.5952, -7.451e-08, 0.5952, -7.451e-08, 0.5, 1.0, 0.6, 1.0, 0.6931, 0.9, 0.6931, 0.9, 0.6, 0.9, 0.6, 0.9, 0.6931, 0.8, 0.6931, 0.8, 0.6, 0.8, 0.6, 0.8, 0.6931, 0.7, 0.6931, 0.7, 0.6, 0.7, 0.6, 0.7, 0.6931, 0.6, 0.6931, 0.6, 0.6, 0.6, 0.6, 0.6, 0.6931, 0.5, 0.6931, 0.5, 0.6, 0.5, 0.6, 0.5, 0.6931, 0.4, 0.6931, 0.4, 0.6, 0.4, 0.6, 0.4, 0.6931, 0.3, 0.6931, 0.3, 0.6, 0.3, 0.6, 0.3, 0.6931, 0.2, 0.6931, 0.2, 0.6, 0.2, 0.6, 0.2, 0.6931, 0.1, 0.6931, 0.1, 0.6, 0.1, 0.6, 0.1, 0.6931, -7.451e-08, 0.6931, -7.451e-08, 0.6, 1.0, 0.7, 1.0, 0.7974, 0.9, 0.7974, 0.9, 0.7, 0.9, 0.7, 0.9, 0.7974, 0.8, 0.7974, 0.8, 0.7, 0.8, 0.7, 0.8, 0.7974, 0.7, 0.7974, 0.7, 0.7, 0.7, 0.7, 0.7, 0.7974, 0.6, 0.7974, 0.6, 0.7, 0.6, 0.7, 0.6, 0.7974, 0.5, 0.7974, 0.5, 0.7, 0.5, 0.7, 0.5, 0.7974, 0.4, 0.7974, 0.4, 0.7, 0.4, 0.7, 0.4, 0.7974, 0.3, 0.7974, 0.3, 0.7, 0.3, 0.7, 0.3, 0.7974, 0.2, 0.7974, 0.2, 0.7, 0.2, 0.7, 0.2, 0.7974, 0.1, 0.7974, 0.1, 0.7, 0.1, 0.7, 0.1, 0.7974, -7.451e-08, 0.7974, -7.451e-08, 0.7, 1.0, 0.8, 1.0, 0.892, 0.9, 0.892, 0.9, 0.8, 0.9, 0.8, 0.9, 0.892, 0.8, 0.892, 0.8, 0.8, 0.8, 0.8, 0.8, 0.892, 0.7, 0.892, 0.7, 0.8, 0.7, 0.8, 0.7, 0.892, 0.6, 0.892, 0.6, 0.8, 0.6, 0.8, 0.6, 0.892, 0.5, 0.892, 0.5, 0.8, 0.5, 0.8, 0.5, 0.892, 0.4, 0.892, 0.4, 0.8, 0.4, 0.8, 0.4, 0.892, 0.3, 0.892, 0.3, 0.8, 0.3, 0.8, 0.3, 0.892, 0.2, 0.892, 0.2, 0.8, 0.2, 0.8, 0.2, 0.892, 0.1, 0.892, 0.1, 0.8, 0.1, 0.8, 0.1, 0.892, -7.451e-08, 0.892, -7.451e-08, 0.8])
me_tree23.materials.append(mat_leafsmaterial1)
me_tree23.materials.append(mat_treematerial1)
me_tree23.use_remesh_fix_poles = True
me_tree23.use_remesh_preserve_attributes = False
me_tree23.use_mirror_vertex_groups = False
me_tree23.update()

# ---- objects
ob_tree19 = bpy.data.objects.new('Tree19', me_tree19)
ob_tree20 = bpy.data.objects.new('Tree20', me_tree20)
ob_tree21 = bpy.data.objects.new('Tree21', me_tree21)
ob_tree22 = bpy.data.objects.new('Tree22', me_tree22)
ob_tree23 = bpy.data.objects.new('Tree23', me_tree23)

# ---- transforms, parenting, visibility, modifiers, constraints
ob_tree19.location = (0.0, 0.0, 0.0)
ob_tree19.lineart.crease_threshold = 0.0
ob_tree20.location = (3.488, 0.0, 0.0)
ob_tree20.lineart.crease_threshold = 0.0
ob_tree21.location = (7.956, 0.0, 0.0)
ob_tree21.lineart.crease_threshold = 0.0
ob_tree22.location = (12.42, 0.0, 0.0)
ob_tree22.lineart.crease_threshold = 0.0
ob_tree23.location = (16.89, 0.0, 0.0)
ob_tree23.lineart.crease_threshold = 0.0

# ---- collection membership
col_collection.objects.link(ob_tree19)
col_collection.objects.link(ob_tree20)
col_collection.objects.link(ob_tree21)
col_collection.objects.link(ob_tree22)
col_collection.objects.link(ob_tree23)

# ---- scene / render settings (as saved in the file)
scene.frame_start = 1; scene.frame_end = 250; scene.frame_set(1)
scene.render.engine = 'BLENDER_EEVEE_NEXT'
scene.cycles.use_denoising = False
scene.cycles.samples = 128
scene.cycles.sampling_pattern = 'TABULATED_SOBOL'
scene.cycles.use_adaptive_sampling = False
scene.cycles.use_light_tree = False
scene.view_settings.view_transform = 'Filmic'
bpy.context.view_layer.update()

# ---- added for rendering (the .blend has no active camera and no usable light): camera, sun
cam_auto = bpy.data.cameras.new('AutoCamera')
cam_auto.lens = 50.0
cam_auto.sensor_width = 36.0
cam_auto.clip_end = 1000.0
ob_auto_camera = bpy.data.objects.new('AutoCamera', cam_auto)
scene.collection.objects.link(ob_auto_camera)
ob_auto_camera.location = (27.0029, -22.256, 17.4455)
ob_auto_camera.rotation_euler = (1.09748, -7.21219e-08, 0.694738)
scene.camera = ob_auto_camera
light_auto_sun = bpy.data.lights.new('AutoSun', 'SUN')
light_auto_sun.energy = 3.0
light_auto_sun.angle = 0.0523599
ob_auto_sun = bpy.data.objects.new('AutoSun', light_auto_sun)
scene.collection.objects.link(ob_auto_sun)
ob_auto_sun.rotation_euler = (0.872665, 0.174533, 0.523599)
bpy.context.view_layer.update()
